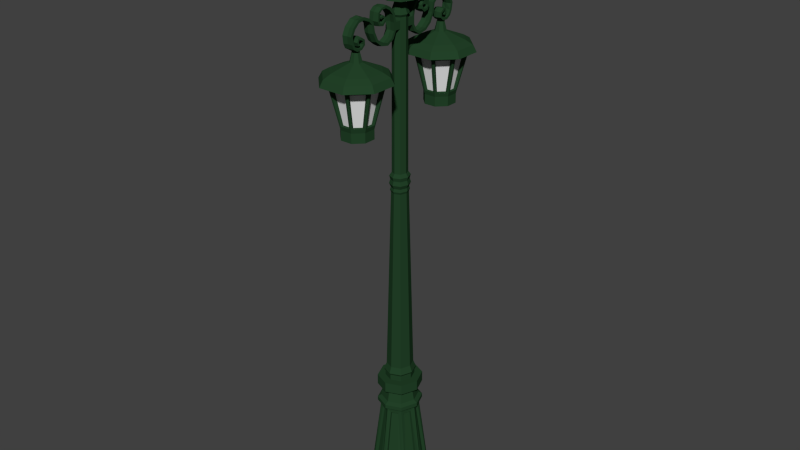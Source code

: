 # Source: Streetlight_Triple.blend  (saved by Blender 2.76.0; exported with 4.5.12 LTS)
import bpy
from mathutils import Matrix  # noqa: F401  (used for matrix-valued properties, if any)

bpy.ops.wm.read_factory_settings(use_empty=True)
scene = bpy.context.scene
scene.name = 'Scene'

# ---- collections
col_collection_1 = bpy.data.collections.new('Collection 1'); scene.collection.children.link(col_collection_1)

# ---- materials (node trees are filled in below, after node groups)
mat_green_001 = bpy.data.materials.new('Green.001')
mat_green_001.alpha_threshold = 0.0
mat_green_001.diffuse_color = (0.01676, 0.05497, 0.02159, 1.0)
mat_green_001.roughness = 0.5
mat_glass_001 = bpy.data.materials.new('Glass.001')
mat_glass_001.alpha_threshold = 0.0
mat_glass_001.roughness = 0.5
mat_light_001 = bpy.data.materials.new('Light.001')
mat_light_001.alpha_threshold = 0.0
mat_light_001.diffuse_color = (0.8, 0.5492, 0.02022, 1.0)
mat_light_001.roughness = 0.5

# ---- material node trees

# ---- world
world_world = bpy.data.worlds.new('World'); scene.world = world_world
world_world.color = (0.05088, 0.05088, 0.05088)
world_world.use_sun_shadow = False
world_world.sun_shadow_jitter_overblur = 0.0
world_world.cycles.sampling_method = 'MANUAL'
world_world.cycles.sample_map_resolution = 256

# ---- meshes
me_cylinder_004 = bpy.data.meshes.new('Cylinder.004')
me_cylinder_004.from_pydata([(0.03769, -0.0391, 0.01808), (0.02345, -0.02485, 0.1887), (-4.594e-09, -0.05471, 0.01808), (-3.076e-09, -0.03456, 0.1887), (-0.03769, -0.0391, 0.01808), (-0.02345, -0.02485, 0.1887), (0.03769, -0.0391, -1.418e-05), (-4.594e-09, -0.05471, -1.418e-05), (-0.03769, -0.0391, -1.418e-05), (0.04657, -0.04797, 0.01771), (-5.091e-09, -0.06726, 0.01771), (-0.04657, -0.04797, 0.01771), (0.04657, -0.04797, 0.0003602), (-5.091e-09, -0.06726, 0.0003602), (-0.04657, -0.04797, 0.0003602), (0.03623, -0.03764, 0.04051), (-4.429e-09, -0.05265, 0.04051), (-0.03623, -0.03764, 0.04051), (0.03565, -0.03705, 0.05321), (-4.362e-09, -0.05182, 0.05321), (-0.03565, -0.03705, 0.05321), (0.03751, -0.03891, 0.04686), (-4.487e-09, -0.05445, 0.04686), (-0.03751, -0.03891, 0.04686), (0.02778, -0.02919, 0.1928), (-3.461e-09, -0.04069, 0.1928), (-0.02778, -0.02919, 0.1928), (0.02778, -0.02919, 0.2), (-3.461e-09, -0.04069, 0.2), (-0.02778, -0.02919, 0.2), (0.02297, -0.02437, 0.2041), (-3.033e-09, -0.03388, 0.2041), (-0.02297, -0.02437, 0.2041), (0.01913, -0.02054, 0.2287), (-2.858e-09, -0.02846, 0.2287), (-0.01913, -0.02054, 0.2287), (0.02766, -0.02906, 0.2287), (-3.69e-09, -0.04052, 0.2287), (-0.02766, -0.02906, 0.2287), (0.02766, -0.02906, 0.2474), (-3.69e-09, -0.04052, 0.2474), (-0.02766, -0.02906, 0.2474), (0.01765, -0.01905, 0.2474), (-2.549e-09, -0.02636, 0.2474), (-0.01765, -0.01905, 0.2474), (0.01765, -0.01905, 0.2577), (-2.549e-09, -0.02636, 0.2577), (-0.01765, -0.01905, 0.2577), (0.01936, -0.02076, 0.2614), (-2.7e-09, -0.02878, 0.2614), (-0.01936, -0.02076, 0.2614), (0.01616, -0.01757, 0.2728), (-2.391e-09, -0.02426, 0.2728), (-0.01616, -0.01757, 0.2728), (0.009882, -0.01129, 0.6081), (-9.15e-08, -0.01538, 0.6081), (-0.009882, -0.01129, 0.6081), (0.0253, -0.01924, 0.1815), (0.0305, -0.00668, 0.1815), (0.04817, -0.007799, 0.05795), (0.03858, -0.03094, 0.05795), (-0.0305, -0.00668, 0.1815), (-0.0253, -0.01924, 0.1815), (-0.03858, -0.03094, 0.05795), (-0.04817, -0.007799, 0.05795), (-0.01783, -0.0267, 0.1815), (-0.005276, -0.0319, 0.1815), (-0.006395, -0.04958, 0.05795), (-0.02954, -0.03999, 0.05795), (0.005276, -0.0319, 0.1815), (0.01783, -0.0267, 0.1815), (0.02954, -0.03999, 0.05795), (0.006395, -0.04958, 0.05795), (0.02222, -0.01707, 0.1806), (0.02679, -0.006039, 0.1806), (0.04232, -0.007022, 0.05901), (0.0339, -0.02736, 0.05901), (-0.02679, -0.006039, 0.1806), (-0.02222, -0.01707, 0.1806), (-0.0339, -0.02736, 0.05901), (-0.04232, -0.007022, 0.05901), (-0.01567, -0.02363, 0.1806), (-0.004635, -0.0282, 0.1806), (-0.005618, -0.04373, 0.05901), (-0.02595, -0.0353, 0.05901), (0.004635, -0.0282, 0.1806), (0.01567, -0.02363, 0.1806), (0.02595, -0.0353, 0.05901), (0.005618, -0.04373, 0.05901), (0.01109, -0.01249, 0.6121), (-9.149e-08, -0.01709, 0.6121), (-0.01109, -0.01249, 0.6121), (0.01006, -0.01147, 0.6173), (-9.148e-08, -0.01564, 0.6173), (-0.01006, -0.01147, 0.6173), (0.01215, -0.01356, 0.6239), (-9.14e-08, -0.01859, 0.6239), (-0.01215, -0.01356, 0.6239), (0.01067, -0.01208, 0.6311), (-9.139e-08, -0.0165, 0.6311), (-0.01067, -0.01208, 0.6311), (0.01198, -0.01339, 0.6376), (-9.14e-08, -0.01835, 0.6376), (-0.01198, -0.01339, 0.6376), (0.008991, -0.0104, 0.6435), (-9.133e-08, -0.01412, 0.6435), (-0.008992, -0.0104, 0.6435), (0.008236, -0.00964, 0.9043), (1.769e-07, -0.01305, 0.9043), (-0.008236, -0.00964, 0.9043), (0.01007, -0.01147, 0.9084), (1.768e-07, -0.01564, 0.9084), (-0.01007, -0.01147, 0.9084), (0.005823, -0.007227, 0.9325), (2.068e-07, -0.009638, 0.9325), (-0.005822, -0.007227, 0.9325), (0.01961, -0.02102, 0.9325), (2.064e-07, -0.02914, 0.9325), (-0.01961, -0.02102, 0.9325), (0.01961, -0.02102, 0.9492), (2.064e-07, -0.02914, 0.9492), (-0.01961, -0.02102, 0.9492), (-0.03359, -0.035, 1.024), (1.465e-07, -0.04891, 1.024), (0.03359, -0.035, 1.024), (-0.03009, -0.03149, 1.041), (1.466e-07, -0.04396, 1.041), (0.03009, -0.03149, 1.041), (-0.007298, -0.008703, 1.053), (1.464e-07, -0.01173, 1.053), (0.007299, -0.008703, 1.053), (-0.004658, -0.006063, 1.069), (1.765e-07, -0.007992, 1.069), (0.004659, -0.006063, 1.069), (-0.008978, -0.01038, 1.071), (1.765e-07, -0.0141, 1.071), (0.008978, -0.01038, 1.071), (-0.04293, -0.04433, 1.022), (1.463e-07, -0.06212, 1.022), (0.04293, -0.04433, 1.022), (-0.03845, -0.03986, 1.034), (1.465e-07, -0.05579, 1.034), (0.03845, -0.03986, 1.034), (0.02211, -0.01975, 0.9567), (0.02861, -0.003178, 0.9567), (0.04443, -0.003178, 1.016), (0.0333, -0.03094, 1.016), (0.00266, -0.03002, 0.9567), (0.01835, -0.02352, 0.9567), (0.00266, -0.04583, 1.016), (0.02953, -0.0347, 1.016), (-0.01835, -0.02352, 0.9567), (-0.00266, -0.03002, 0.9567), (-0.00266, -0.04583, 1.016), (-0.02953, -0.0347, 1.016), (-0.02861, -0.003178, 0.9567), (-0.02211, -0.01975, 0.9567), (-0.04443, -0.003178, 1.016), (-0.0333, -0.03094, 1.016), (0.0185, -0.01676, 0.9574), (0.02394, -0.003178, 0.9574), (0.03717, -0.003178, 1.015), (0.02786, -0.02612, 1.015), (0.002226, -0.02534, 0.9574), (0.01535, -0.01991, 0.9574), (0.002226, -0.03858, 1.015), (0.02471, -0.02926, 1.015), (-0.01535, -0.01991, 0.9574), (-0.002226, -0.02534, 0.9574), (-0.002226, -0.03858, 1.015), (-0.02471, -0.02926, 1.015), (-0.02394, -0.003178, 0.9574), (-0.0185, -0.01676, 0.9574), (-0.03717, -0.003178, 1.015), (-0.02786, -0.02612, 1.015), (-0.005899, -0.007303, 0.925), (0.005899, -0.007303, 0.925), (1.977e-07, -0.009746, 0.925), (-0.01048, -0.01188, 1.024), (1.474e-07, -0.01622, 1.024), (0.01048, -0.01188, 1.024), (-0.01048, -0.01188, 1.018), (1.176e-07, -0.01622, 1.018), (0.01048, -0.01188, 1.018), (-0.004446, -0.005851, 1.018), (1.176e-07, -0.007692, 1.018), (0.004447, -0.005851, 1.018), (-0.004446, -0.005851, 1.014), (1.474e-07, -0.007692, 1.014), (0.004447, -0.005851, 1.014), (-0.007643, -0.009047, 1.012), (1.475e-07, -0.01221, 1.012), (0.007643, -0.009047, 1.012), (-0.009951, -0.01136, 1.006), (1.475e-07, -0.01548, 1.006), (0.009951, -0.01136, 1.006), (-0.011, -0.0124, 0.9979), (1.475e-07, -0.01696, 0.9979), (0.011, -0.0124, 0.9979), (-0.01024, -0.01164, 0.9915), (1.475e-07, -0.01588, 0.9915), (0.01024, -0.01164, 0.9915), (-0.007285, -0.008689, 0.986), (1.475e-07, -0.01171, 0.986), (0.007285, -0.008689, 0.986), (1.474e-07, -0.006357, 0.983), (0.007605, -0.1049, 0.7359), (0.00761, -0.09861, 0.7359), (0.003145, -0.1094, 0.7359), (-0.003158, -0.1094, 0.7359), (-0.00761, -0.1049, 0.7359), (-0.007605, -0.0986, 0.7359), (-0.003145, -0.09415, 0.7359), (0.003157, -0.09415, 0.7359), (0.02562, -0.1124, 0.7359), (0.02563, -0.09116, 0.7359), (0.01059, -0.1274, 0.7359), (-0.01064, -0.1274, 0.7359), (-0.02563, -0.1124, 0.7359), (-0.02562, -0.09112, 0.7359), (-0.01059, -0.07612, 0.7359), (0.01063, -0.07614, 0.7359), (0.02562, -0.1124, 0.7527), (0.02563, -0.09116, 0.7527), (0.01059, -0.1274, 0.7527), (-0.01064, -0.1274, 0.7527), (-0.02563, -0.1124, 0.7527), (-0.02562, -0.09112, 0.7527), (-0.01059, -0.07612, 0.7527), (0.01063, -0.07614, 0.7527), (0.01822, -0.05788, 0.827), (-0.01815, -0.05785, 0.827), (-0.04388, -0.08354, 0.827), (-0.04391, -0.1199, 0.827), (-0.01822, -0.1456, 0.827), (0.01814, -0.1457, 0.827), (0.04391, -0.08361, 0.827), (0.04388, -0.12, 0.827), (0.03933, -0.0855, 0.8439), (0.01632, -0.06246, 0.8439), (-0.01625, -0.06243, 0.8439), (-0.0393, -0.08544, 0.8439), (-0.03933, -0.118, 0.8439), (-0.01632, -0.1411, 0.8439), (0.01625, -0.1411, 0.8439), (0.0393, -0.1181, 0.8439), (0.009539, -0.09781, 0.8567), (0.003957, -0.09222, 0.8567), (-0.003943, -0.09222, 0.8567), (-0.009533, -0.0978, 0.8567), (-0.009539, -0.1057, 0.8567), (-0.003958, -0.1113, 0.8567), (0.003942, -0.1113, 0.8567), (0.009533, -0.1057, 0.8567), (0.006089, -0.09924, 0.8721), (0.002526, -0.09567, 0.8721), (-0.002517, -0.09567, 0.8721), (-0.006085, -0.09923, 0.8721), (-0.006089, -0.1043, 0.8721), (-0.002526, -0.1078, 0.8721), (0.002516, -0.1078, 0.8721), (0.006084, -0.1043, 0.8721), (0.05611, -0.07857, 0.8257), (0.02328, -0.04568, 0.8257), (-0.02319, -0.04565, 0.8257), (-0.05607, -0.07848, 0.8257), (-0.05611, -0.1249, 0.8257), (-0.02328, -0.1578, 0.8257), (0.02319, -0.1579, 0.8257), (0.05607, -0.125, 0.8257), (0.05026, -0.08099, 0.8371), (0.02085, -0.05153, 0.8371), (-0.02077, -0.0515, 0.8371), (-0.05023, -0.08091, 0.8371), (-0.05026, -0.1225, 0.8371), (-0.02085, -0.152, 0.8371), (0.02077, -0.152, 0.8371), (0.05022, -0.1226, 0.8371), (-0.008514, -0.1292, 0.7601), (0.008469, -0.1292, 0.7601), (0.01451, -0.1438, 0.8196), (-0.01458, -0.1438, 0.8196), (0.01339, -0.1272, 0.7601), (0.02541, -0.1152, 0.7601), (0.01943, -0.1418, 0.8196), (0.04001, -0.1212, 0.8196), (-0.02543, -0.1151, 0.7601), (-0.01343, -0.1272, 0.7601), (-0.04004, -0.1212, 0.8196), (-0.01949, -0.1418, 0.8196), (-0.02745, -0.09324, 0.7601), (-0.02746, -0.1102, 0.7601), (-0.04208, -0.1163, 0.8196), (-0.04205, -0.08718, 0.8196), (-0.01339, -0.07633, 0.7601), (-0.02541, -0.08833, 0.7601), (-0.01943, -0.06171, 0.8196), (-0.04001, -0.08226, 0.8196), (0.008513, -0.07431, 0.7601), (-0.00847, -0.0743, 0.7601), (0.01458, -0.0597, 0.8196), (-0.01451, -0.05968, 0.8196), (0.02543, -0.08837, 0.7601), (0.01343, -0.07635, 0.7601), (0.04004, -0.08233, 0.8196), (0.01949, -0.06174, 0.8196), (0.02745, -0.1103, 0.7601), (0.02746, -0.09329, 0.7601), (0.04208, -0.08725, 0.8196), (0.04205, -0.1163, 0.8196), (-0.007124, -0.1247, 0.7608), (0.007086, -0.1247, 0.7608), (0.01214, -0.137, 0.8188), (-0.0122, -0.1369, 0.8188), (0.0112, -0.123, 0.7608), (0.02126, -0.113, 0.7608), (0.01625, -0.1353, 0.8188), (0.03348, -0.1181, 0.8188), (-0.02128, -0.113, 0.7608), (-0.01124, -0.123, 0.7608), (-0.03351, -0.118, 0.8188), (-0.01631, -0.1352, 0.8188), (-0.02296, -0.09463, 0.7608), (-0.02298, -0.1088, 0.7608), (-0.03521, -0.1139, 0.8188), (-0.03519, -0.08956, 0.8188), (-0.0112, -0.08048, 0.7608), (-0.02126, -0.09052, 0.7608), (-0.01626, -0.06825, 0.8188), (-0.03348, -0.08545, 0.8188), (0.007123, -0.07879, 0.7608), (-0.007087, -0.07878, 0.7608), (0.0122, -0.06657, 0.8188), (-0.01214, -0.06655, 0.8188), (0.02127, -0.09056, 0.7608), (0.01123, -0.0805, 0.7608), (0.0335, -0.0855, 0.8188), (0.01631, -0.06828, 0.8188), (0.02296, -0.1089, 0.7608), (0.02297, -0.09467, 0.7608), (0.0352, -0.08962, 0.8188), (0.03519, -0.114, 0.8188), (0.0137, -0.0961, 0.827), (0.005682, -0.08807, 0.827), (-0.005661, -0.08806, 0.827), (-0.01369, -0.09607, 0.827), (-0.0137, -0.1074, 0.827), (-0.005683, -0.1154, 0.827), (0.00566, -0.1155, 0.827), (0.01369, -0.1074, 0.827), (0.0137, -0.0961, 0.8219), (0.005682, -0.08807, 0.8219), (-0.005661, -0.08806, 0.8219), (-0.01369, -0.09607, 0.8219), (-0.0137, -0.1074, 0.8219), (-0.005683, -0.1154, 0.8219), (0.00566, -0.1155, 0.8219), (0.01369, -0.1074, 0.8219), (0.005811, -0.09935, 0.8219), (0.002411, -0.09595, 0.8219), (-0.002402, -0.09594, 0.8219), (-0.005808, -0.09935, 0.8219), (-0.005812, -0.1042, 0.8219), (-0.002411, -0.1076, 0.8219), (0.002401, -0.1076, 0.8219), (0.005807, -0.1042, 0.8219), (0.005811, -0.09935, 0.8179), (0.002411, -0.09595, 0.8179), (-0.002402, -0.09594, 0.8179), (-0.005808, -0.09935, 0.8179), (-0.005812, -0.1042, 0.8179), (-0.002411, -0.1076, 0.8179), (0.002401, -0.1076, 0.8179), (0.005807, -0.1042, 0.8179), (0.009989, -0.09763, 0.815), (0.004144, -0.09177, 0.815), (-0.004129, -0.09177, 0.815), (-0.009983, -0.09761, 0.815), (-0.00999, -0.1059, 0.815), (-0.004145, -0.1117, 0.815), (0.004128, -0.1117, 0.815), (0.009982, -0.1059, 0.815), (0.01301, -0.09638, 0.809), (0.005396, -0.08876, 0.809), (-0.005375, -0.08875, 0.809), (-0.013, -0.09636, 0.809), (-0.01301, -0.1071, 0.809), (-0.005396, -0.1148, 0.809), (0.005375, -0.1148, 0.809), (0.013, -0.1072, 0.809), (0.01437, -0.09582, 0.8013), (0.005963, -0.08739, 0.8013), (-0.005941, -0.08738, 0.8013), (-0.01436, -0.09579, 0.8013), (-0.01437, -0.1077, 0.8013), (-0.005964, -0.1161, 0.8013), (0.00594, -0.1161, 0.8013), (0.01436, -0.1077, 0.8013), (0.01338, -0.09623, 0.795), (0.00555, -0.08839, 0.795), (-0.00553, -0.08838, 0.795), (-0.01337, -0.09621, 0.795), (-0.01338, -0.1073, 0.795), (-0.005551, -0.1151, 0.795), (0.005529, -0.1151, 0.795), (0.01337, -0.1073, 0.795), (0.009521, -0.09782, 0.7894), (0.00395, -0.09224, 0.7894), (-0.003935, -0.09224, 0.7894), (-0.009515, -0.09781, 0.7894), (-0.009522, -0.1057, 0.7894), (-0.00395, -0.1113, 0.7894), (0.003935, -0.1113, 0.7894), (0.009515, -0.1057, 0.7894), (0.004577, -0.09986, 0.7865), (0.001899, -0.09718, 0.7865), (-0.001892, -0.09718, 0.7865), (-0.004575, -0.09986, 0.7865), (-0.004578, -0.1036, 0.7865), (-0.001899, -0.1063, 0.7865), (0.001891, -0.1063, 0.7865), (0.004574, -0.1037, 0.7865), (1.234e-07, -0.01326, 0.8996), (-0.008387, -0.009791, 0.8996), (0.008387, -0.009791, 0.8996), (-0.008425, -0.009829, 0.8864), (0.008425, -0.009829, 0.8864), (1.098e-07, -0.01332, 0.8864), (1.098e-07, -0.0182, 0.8864), (1.234e-07, -0.01814, 0.8996), (0.008387, -0.01948, 0.8996), (-0.008387, -0.01948, 0.8996), (-0.008425, -0.01952, 0.8864), (0.008425, -0.01952, 0.8864), (1.098e-07, -0.02282, 0.8864), (1.234e-07, -0.02276, 0.8996), (0.008387, -0.02409, 0.8996), (-0.008387, -0.02409, 0.8996), (-0.008425, -0.02413, 0.8864), (0.008425, -0.02413, 0.8864), (0.008387, -0.02246, 0.9144), (1.234e-07, -0.02128, 0.915), (-0.008387, -0.02246, 0.9144), (0.008387, -0.02658, 0.9123), (1.234e-07, -0.02539, 0.913), (-0.008387, -0.02658, 0.9123), (0.008387, -0.03178, 0.9253), (1.234e-07, -0.03112, 0.9265), (-0.008387, -0.03178, 0.9253), (0.008387, -0.0341, 0.9213), (1.234e-07, -0.03344, 0.9225), (-0.008387, -0.0341, 0.9213), (0.00847, -0.04257, 0.9298), (8.381e-05, -0.0425, 0.9309), (-0.008303, -0.04257, 0.9298), (0.00847, -0.04281, 0.9259), (8.381e-05, -0.04275, 0.927), (-0.008303, -0.04281, 0.9259), (0.008307, -0.05957, 0.9228), (-8.002e-05, -0.06052, 0.9233), (-0.008467, -0.05957, 0.9228), (0.008307, -0.05625, 0.9208), (-8.002e-05, -0.05721, 0.9213), (-0.008467, -0.05625, 0.9208), (0.008387, -0.06152, 0.9094), (1.234e-07, -0.06263, 0.9095), (-0.008387, -0.06152, 0.9094), (0.008387, -0.05766, 0.9092), (1.234e-07, -0.05878, 0.9093), (-0.008387, -0.05766, 0.9092), (0.008387, -0.05723, 0.9017), (1.234e-07, -0.05798, 0.9008), (-0.008387, -0.05723, 0.9017), (0.008387, -0.05464, 0.9045), (1.234e-07, -0.05539, 0.9037), (-0.008387, -0.05464, 0.9045), (0.008387, -0.04888, 0.9001), (1.234e-07, -0.04857, 0.8991), (-0.008387, -0.04888, 0.9001), (0.008387, -0.04992, 0.9039), (1.234e-07, -0.04961, 0.9028), (-0.008387, -0.04992, 0.9039), (0.008387, -0.0428, 0.906), (1.234e-07, -0.04181, 0.9055), (-0.008387, -0.0428, 0.906), (0.008387, -0.04621, 0.9078), (1.234e-07, -0.04523, 0.9073), (-0.008387, -0.04621, 0.9078), (0.007583, -0.04229, 0.9122), (1.234e-07, -0.04143, 0.9127), (-0.007583, -0.04229, 0.9122), (0.007583, -0.04529, 0.9104), (1.234e-07, -0.04443, 0.9109), (-0.007583, -0.04529, 0.9104), (0.007583, -0.04717, 0.9159), (1.234e-07, -0.04684, 0.9168), (-0.007583, -0.04717, 0.9159), (0.007583, -0.04833, 0.9126), (1.234e-07, -0.048, 0.9135), (-0.007583, -0.04833, 0.9126), (0.007583, -0.05359, 0.9143), (1.234e-07, -0.05391, 0.9153), (-0.007583, -0.05359, 0.9143), (0.007583, -0.0525, 0.911), (1.234e-07, -0.05282, 0.912), (-0.007583, -0.0525, 0.911), (0.008425, -0.0255, 0.8746), (0.008425, -0.02969, 0.8765), (1.098e-07, -0.0243, 0.874), (-0.008425, -0.0255, 0.8746), (1.098e-07, -0.02849, 0.876), (-0.008425, -0.02969, 0.8765), (0.008425, -0.03807, 0.8671), (0.008425, -0.0392, 0.8716), (1.098e-07, -0.03775, 0.8659), (-0.008425, -0.03807, 0.8671), (1.098e-07, -0.03888, 0.8703), (-0.008425, -0.0392, 0.8716), (0.008425, -0.05325, 0.87), (0.008425, -0.05156, 0.8743), (1.098e-07, -0.05373, 0.8688), (-0.008425, -0.05325, 0.87), (1.098e-07, -0.05204, 0.8731), (-0.008425, -0.05156, 0.8743), (0.008425, -0.06488, 0.8791), (0.008425, -0.06137, 0.8821), (1.098e-07, -0.06588, 0.8782), (-0.008425, -0.06488, 0.8791), (1.098e-07, -0.06237, 0.8812), (-0.008425, -0.06137, 0.8821), (0.008425, -0.07216, 0.8935), (0.008425, -0.06792, 0.8954), (1.098e-07, -0.07336, 0.893), (-0.008425, -0.07216, 0.8935), (1.098e-07, -0.06913, 0.8948), (-0.008425, -0.06792, 0.8954), (0.008425, -0.07446, 0.9082), (0.008425, -0.07087, 0.9111), (1.098e-07, -0.07548, 0.9073), (-0.008425, -0.07446, 0.9082), (1.098e-07, -0.07189, 0.9102), (-0.008425, -0.07087, 0.9111), (0.008425, -0.07974, 0.9137), (0.008425, -0.07794, 0.9179), (1.098e-07, -0.08024, 0.9124), (-0.008425, -0.07974, 0.9137), (1.098e-07, -0.07845, 0.9167), (-0.008425, -0.07794, 0.9179), (0.008425, -0.09246, 0.919), (0.008425, -0.09067, 0.9233), (1.098e-07, -0.09297, 0.9178), (-0.008425, -0.09246, 0.919), (1.098e-07, -0.09117, 0.9221), (-0.008425, -0.09067, 0.9233), (0.008425, -0.1029, 0.917), (0.008425, -0.1038, 0.9216), (1.098e-07, -0.1026, 0.9158), (-0.008425, -0.1029, 0.917), (1.098e-07, -0.1035, 0.9203), (-0.008425, -0.1038, 0.9216), (0.008425, -0.1113, 0.9093), (0.008425, -0.1149, 0.9122), (1.098e-07, -0.1103, 0.9085), (-0.008425, -0.1113, 0.9093), (1.098e-07, -0.1139, 0.9114), (-0.008425, -0.1149, 0.9122), (0.008425, -0.1166, 0.8988), (0.008425, -0.121, 0.9), (1.098e-07, -0.1153, 0.8985), (-0.008425, -0.1166, 0.8988), (1.098e-07, -0.1198, 0.8997), (-0.008425, -0.121, 0.9), (0.008406, -0.1149, 0.8891), (0.008406, -0.1188, 0.8876), (1.166e-07, -0.1149, 0.8894), (-0.008406, -0.1149, 0.8891), (1.166e-07, -0.1188, 0.8879), (-0.008617, -0.1191, 0.8865), (0.008387, -0.1074, 0.8748), (1.234e-07, -0.1078, 0.8738), (-0.008387, -0.1074, 0.8748), (0.008387, -0.1061, 0.8785), (1.234e-07, -0.1065, 0.8774), (-0.008387, -0.1061, 0.8785), (0.008387, -0.09727, 0.8753), (1.234e-07, -0.09709, 0.8742), (-0.008387, -0.09727, 0.8753), (0.008387, -0.09784, 0.8791), (1.234e-07, -0.09767, 0.878), (-0.008387, -0.09784, 0.8791), (0.008387, -0.09054, 0.8811), (1.234e-07, -0.08958, 0.8805), (-0.008387, -0.09054, 0.8811), (0.008387, -0.09386, 0.883), (1.234e-07, -0.0929, 0.8825), (-0.008387, -0.09386, 0.883), (0.008387, -0.09074, 0.8895), (1.234e-07, -0.08975, 0.8901), (-0.008387, -0.09074, 0.8895), (0.008387, -0.09417, 0.8878), (1.234e-07, -0.09318, 0.8883), (-0.008387, -0.09417, 0.8878), (0.008387, -0.09768, 0.8943), (1.234e-07, -0.09737, 0.8954), (-0.008387, -0.09768, 0.8943), (0.008387, -0.09875, 0.8906), (1.234e-07, -0.09845, 0.8917), (-0.008387, -0.09875, 0.8906), (0.007583, -0.1038, 0.8936), (1.234e-07, -0.1045, 0.8943), (-0.007583, -0.1038, 0.8936), (0.007583, -0.1015, 0.891), (1.234e-07, -0.1022, 0.8917), (-0.007583, -0.1015, 0.891), (0.007583, -0.1065, 0.888), (1.234e-07, -0.1075, 0.8882), (-0.007583, -0.1065, 0.888), (0.007583, -0.103, 0.8876), (1.234e-07, -0.104, 0.8877), (-0.007583, -0.103, 0.8876), (0.007583, -0.1037, 0.8821), (1.234e-07, -0.1045, 0.8815), (-0.007583, -0.1037, 0.8821), (0.007583, -0.1006, 0.8838), (1.234e-07, -0.1015, 0.8833), (-0.007583, -0.1006, 0.8838), (5.633e-05, -0.09924, 0.8721), (0.000109, -0.1043, 0.8721), (0.008244, -0.05226, 0.9284), (0.008244, -0.05072, 0.9255), (-0.0001427, -0.05117, 0.9263), (-0.0001427, -0.0527, 0.9292), (-0.008529, -0.05072, 0.9255), (-0.008529, -0.05226, 0.9284), (0.008293, -0.1153, 0.8799), (0.008326, -0.1121, 0.8827), (-7.06e-05, -0.1123, 0.8824), (-0.008467, -0.1121, 0.8827), (-0.008605, -0.1155, 0.8793), (-0.0001029, -0.1155, 0.8795), (0.005002, -0.1054, 0.8748), (1.235e-07, -0.1056, 0.8742), (-0.005002, -0.1054, 0.8748), (0.005002, -0.09932, 0.8751), (1.235e-07, -0.09922, 0.8744), (-0.005002, -0.09932, 0.8751), (0.0533, 0.0, 0.01808), (0.03316, 0.0, 0.1887), (0.03769, 0.0391, 0.01808), (0.02345, 0.02485, 0.1887), (-4.594e-09, 0.05471, 0.01808), (-3.076e-09, 0.03456, 0.1887), (-0.03769, 0.0391, 0.01808), (-0.02345, 0.02485, 0.1887), (-0.0533, 0.0, 0.01808), (-0.03316, 0.0, 0.1887), (0.0533, 0.0, -1.418e-05), (0.03769, 0.0391, -1.418e-05), (-4.594e-09, 0.05471, -1.418e-05), (-0.03769, 0.0391, -1.418e-05), (-0.0533, 0.0, -1.418e-05), (0.06586, 0.0, 0.01771), (0.04657, 0.04797, 0.01771), (-5.091e-09, 0.06726, 0.01771), (-0.04657, 0.04797, 0.01771), (-0.06586, 0.0, 0.01771), (0.06586, 0.0, 0.0003602), (0.04657, 0.04797, 0.0003602), (-5.091e-09, 0.06726, 0.0003602), (-0.04657, 0.04797, 0.0003602), (-0.06586, 0.0, 0.0003602), (0.05124, 0.0, 0.04051), (0.03623, 0.03764, 0.04051), (-4.429e-09, 0.05265, 0.04051), (-0.03623, 0.03764, 0.04051), (-0.05124, 0.0, 0.04051), (0.05041, 0.0, 0.05321), (0.03565, 0.03705, 0.05321), (-4.362e-09, 0.05182, 0.05321), (-0.03565, 0.03705, 0.05321), (-0.05041, 0.0, 0.05321), (0.05305, 0.0, 0.04686), (0.03751, 0.03891, 0.04686), (-4.487e-09, 0.05445, 0.04686), (-0.03751, 0.03891, 0.04686), (-0.05305, 0.0, 0.04686), (0.03929, 0.0, 0.1928), (0.02778, 0.02919, 0.1928), (-3.461e-09, 0.04069, 0.1928), (-0.02778, 0.02919, 0.1928), (-0.03929, 0.0, 0.1928), (0.03929, 0.0, 0.2), (0.02778, 0.02919, 0.2), (-3.461e-09, 0.04069, 0.2), (-0.02778, 0.02919, 0.2), (-0.03929, 0.0, 0.2), (0.03248, 0.0, 0.2041), (0.02297, 0.02437, 0.2041), (-3.033e-09, 0.03388, 0.2041), (-0.02297, 0.02437, 0.2041), (-0.03248, 0.0, 0.2041), (0.02706, 0.0, 0.2287), (0.01913, 0.02054, 0.2287), (-2.858e-09, 0.02846, 0.2287), (-0.01913, 0.02054, 0.2287), (-0.02706, 0.0, 0.2287), (0.03911, 0.0, 0.2287), (0.02766, 0.02906, 0.2287), (-3.69e-09, 0.04052, 0.2287), (-0.02766, 0.02906, 0.2287), (-0.03911, 0.0, 0.2287), (0.03911, 0.0, 0.2474), (0.02766, 0.02906, 0.2474), (-3.69e-09, 0.04052, 0.2474), (-0.02766, 0.02906, 0.2474), (-0.03911, 0.0, 0.2474), (0.02496, 0.0, 0.2474), (0.01765, 0.01905, 0.2474), (-2.549e-09, 0.02636, 0.2474), (-0.01765, 0.01905, 0.2474), (-0.02496, 0.0, 0.2474), (0.02496, 0.0, 0.2577), (0.01765, 0.01905, 0.2577), (-2.549e-09, 0.02636, 0.2577), (-0.01765, 0.01905, 0.2577), (-0.02496, 0.0, 0.2577), (0.02737, 0.0, 0.2614), (0.01936, 0.02076, 0.2614), (-2.7e-09, 0.02878, 0.2614), (-0.01936, 0.02076, 0.2614), (-0.02737, 0.0, 0.2614), (0.02286, 0.0, 0.2728), (0.01616, 0.01757, 0.2728), (-2.391e-09, 0.02426, 0.2728), (-0.01616, 0.01757, 0.2728), (-0.02286, 0.0, 0.2728), (0.01398, 0.0, 0.6081), (0.009882, 0.01129, 0.6081), (-9.15e-08, 0.01538, 0.6081), (-0.009882, 0.01129, 0.6081), (-0.01398, 0.0, 0.6081), (0.0253, 0.01924, 0.1815), (0.0305, 0.00668, 0.1815), (0.04817, 0.007799, 0.05795), (0.03858, 0.03094, 0.05795), (-0.0305, 0.00668, 0.1815), (-0.0253, 0.01924, 0.1815), (-0.03858, 0.03094, 0.05795), (-0.04817, 0.007799, 0.05795), (-0.01783, 0.0267, 0.1815), (-0.005276, 0.0319, 0.1815), (-0.006395, 0.04958, 0.05795), (-0.02954, 0.03999, 0.05795), (0.005276, 0.0319, 0.1815), (0.01783, 0.0267, 0.1815), (0.02954, 0.03999, 0.05795), (0.006395, 0.04958, 0.05795), (0.02222, 0.01707, 0.1806), (0.02679, 0.006039, 0.1806), (0.04232, 0.007022, 0.05901), (0.0339, 0.02736, 0.05901), (-0.02679, 0.006039, 0.1806), (-0.02222, 0.01707, 0.1806), (-0.0339, 0.02736, 0.05901), (-0.04232, 0.007022, 0.05901), (-0.01567, 0.02363, 0.1806), (-0.004635, 0.0282, 0.1806), (-0.005618, 0.04373, 0.05901), (-0.02595, 0.0353, 0.05901), (0.004635, 0.0282, 0.1806), (0.01567, 0.02363, 0.1806), (0.02595, 0.0353, 0.05901), (0.005618, 0.04373, 0.05901), (0.01568, 0.0, 0.6121), (0.01109, 0.01249, 0.6121), (-9.149e-08, 0.01709, 0.6121), (-0.01109, 0.01249, 0.6121), (-0.01568, 0.0, 0.6121), (0.01423, 0.0, 0.6173), (0.01006, 0.01147, 0.6173), (-9.148e-08, 0.01564, 0.6173), (-0.01006, 0.01147, 0.6173), (-0.01423, 0.0, 0.6173), (0.01719, 0.0, 0.6239), (0.01215, 0.01356, 0.6239), (-9.14e-08, 0.01859, 0.6239), (-0.01215, 0.01356, 0.6239), (-0.01719, 0.0, 0.6239), (0.01509, 0.0, 0.6311), (0.01067, 0.01208, 0.6311), (-9.139e-08, 0.0165, 0.6311), (-0.01067, 0.01208, 0.6311), (-0.01509, 0.0, 0.6311), (0.01695, 0.0, 0.6376), (0.01198, 0.01339, 0.6376), (-9.14e-08, 0.01835, 0.6376), (-0.01198, 0.01339, 0.6376), (-0.01695, 0.0, 0.6376), (0.01272, 0.0, 0.6435), (0.008991, 0.0104, 0.6435), (-9.133e-08, 0.01412, 0.6435), (-0.008992, 0.0104, 0.6435), (-0.01272, 0.0, 0.6435), (0.01165, 0.0, 0.9043), (0.008236, 0.00964, 0.9043), (1.769e-07, 0.01305, 0.9043), (-0.008236, 0.00964, 0.9043), (-0.01165, 0.0, 0.9043), (0.01424, 0.0, 0.9084), (0.01007, 0.01147, 0.9084), (1.768e-07, 0.01564, 0.9084), (-0.01007, 0.01147, 0.9084), (-0.01424, 0.0, 0.9084), (0.008235, 0.0, 0.9325), (0.005823, 0.007227, 0.9325), (2.068e-07, 0.009638, 0.9325), (-0.005822, 0.007227, 0.9325), (-0.008234, 0.0, 0.9325), (0.02774, 0.0, 0.9325), (0.01961, 0.02102, 0.9325), (2.064e-07, 0.02914, 0.9325), (-0.01961, 0.02102, 0.9325), (-0.02774, 0.0, 0.9325), (0.02774, 0.0, 0.9492), (0.01961, 0.02102, 0.9492), (2.064e-07, 0.02914, 0.9492), (-0.01961, 0.02102, 0.9492), (-0.02774, 0.0, 0.9492), (-0.04751, 0.0, 1.024), (-0.03359, 0.035, 1.024), (1.465e-07, 0.04891, 1.024), (0.03359, 0.035, 1.024), (0.04751, 0.0, 1.024), (-0.04255, 0.0, 1.041), (-0.03009, 0.03149, 1.041), (1.466e-07, 0.04396, 1.041), (0.03009, 0.03149, 1.041), (0.04255, 0.0, 1.041), (-0.01032, 0.0, 1.053), (-0.007298, 0.008703, 1.053), (1.464e-07, 0.01173, 1.053), (0.007299, 0.008703, 1.053), (0.01032, 0.0, 1.053), (-0.006588, 0.0, 1.069), (-0.004658, 0.006063, 1.069), (1.765e-07, 0.007992, 1.069), (0.004659, 0.006063, 1.069), (0.006588, 0.0, 1.069), (-0.0127, 0.0, 1.071), (-0.008978, 0.01038, 1.071), (1.765e-07, 0.0141, 1.071), (0.008978, 0.01038, 1.071), (0.0127, 0.0, 1.071), (1.764e-07, 0.0, 1.09), (-0.06071, 0.0, 1.022), (-0.04293, 0.04433, 1.022), (1.463e-07, 0.06212, 1.022), (0.04293, 0.04433, 1.022), (0.06071, 0.0, 1.022), (-0.05438, 0.0, 1.034), (-0.03845, 0.03986, 1.034), (1.465e-07, 0.05579, 1.034), (0.03845, 0.03986, 1.034), (0.05438, 0.0, 1.034), (0.02211, 0.01975, 0.9567), (0.02861, 0.003178, 0.9567), (0.04443, 0.003178, 1.016), (0.0333, 0.03094, 1.016), (0.00266, 0.03002, 0.9567), (0.01835, 0.02352, 0.9567), (0.00266, 0.04583, 1.016), (0.02953, 0.0347, 1.016), (-0.01835, 0.02352, 0.9567), (-0.00266, 0.03002, 0.9567), (-0.00266, 0.04583, 1.016), (-0.02953, 0.0347, 1.016), (-0.02861, 0.003178, 0.9567), (-0.02211, 0.01975, 0.9567), (-0.04443, 0.003178, 1.016), (-0.0333, 0.03094, 1.016), (0.0185, 0.01676, 0.9574), (0.02394, 0.003178, 0.9574), (0.03717, 0.003178, 1.015), (0.02786, 0.02612, 1.015), (0.002226, 0.02534, 0.9574), (0.01535, 0.01991, 0.9574), (0.002226, 0.03858, 1.015), (0.02471, 0.02926, 1.015), (-0.01535, 0.01991, 0.9574), (-0.002226, 0.02534, 0.9574), (-0.002226, 0.03858, 1.015), (-0.02471, 0.02926, 1.015), (-0.02394, 0.003178, 0.9574), (-0.0185, 0.01676, 0.9574), (-0.03717, 0.003178, 1.015), (-0.02786, 0.02612, 1.015), (-0.005899, 0.007303, 0.925), (-0.008342, 0.0, 0.925), (0.005899, 0.007303, 0.925), (1.977e-07, 0.009746, 0.925), (0.008343, 0.0, 0.925), (-0.01482, 0.0, 1.024), (-0.01048, 0.01188, 1.024), (1.474e-07, 0.01622, 1.024), (0.01048, 0.01188, 1.024), (0.01482, 0.0, 1.024), (-0.01482, 0.0, 1.018), (-0.01048, 0.01188, 1.018), (1.176e-07, 0.01622, 1.018), (0.01048, 0.01188, 1.018), (0.01482, 0.0, 1.018), (-0.006288, 0.0, 1.018), (-0.004446, 0.005851, 1.018), (1.176e-07, 0.007692, 1.018), (0.004447, 0.005851, 1.018), (0.006288, 0.0, 1.018), (-0.006288, 0.0, 1.014), (-0.004446, 0.005851, 1.014), (1.474e-07, 0.007692, 1.014), (0.004447, 0.005851, 1.014), (0.006288, 0.0, 1.014), (-0.01081, 0.0, 1.012), (-0.007643, 0.009047, 1.012), (1.475e-07, 0.01221, 1.012), (0.007643, 0.009047, 1.012), (0.01081, 0.0, 1.012), (-0.01407, 0.0, 1.006), (-0.009951, 0.01136, 1.006), (1.475e-07, 0.01548, 1.006), (0.009951, 0.01136, 1.006), (0.01407, 0.0, 1.006), (-0.01555, 0.0, 0.9979), (-0.011, 0.0124, 0.9979), (1.475e-07, 0.01696, 0.9979), (0.011, 0.0124, 0.9979), (0.01555, 0.0, 0.9979), (-0.01448, 0.0, 0.9915), (-0.01024, 0.01164, 0.9915), (1.475e-07, 0.01588, 0.9915), (0.01024, 0.01164, 0.9915), (0.01448, 0.0, 0.9915), (-0.0103, 0.0, 0.986), (-0.007285, 0.008689, 0.986), (1.475e-07, 0.01171, 0.986), (0.007285, 0.008689, 0.986), (0.0103, 0.0, 0.986), (-0.004953, 0.0, 0.983), (-0.003502, 0.0, 0.983), (1.474e-07, 0.006357, 0.983), (0.003502, 0.0, 0.983), (0.004953, 0.0, 0.983), (0.007605, 0.1049, 0.7359), (0.00761, 0.09861, 0.7359), (0.003145, 0.1094, 0.7359), (-0.003158, 0.1094, 0.7359), (-0.00761, 0.1049, 0.7359), (-0.007605, 0.0986, 0.7359), (-0.003145, 0.09415, 0.7359), (0.003157, 0.09415, 0.7359), (0.02562, 0.1124, 0.7359), (0.02563, 0.09116, 0.7359), (0.01059, 0.1274, 0.7359), (-0.01064, 0.1274, 0.7359), (-0.02563, 0.1124, 0.7359), (-0.02562, 0.09112, 0.7359), (-0.01059, 0.07612, 0.7359), (0.01063, 0.07614, 0.7359), (0.02562, 0.1124, 0.7527), (0.02563, 0.09116, 0.7527), (0.01059, 0.1274, 0.7527), (-0.01064, 0.1274, 0.7527), (-0.02563, 0.1124, 0.7527), (-0.02562, 0.09112, 0.7527), (-0.01059, 0.07612, 0.7527), (0.01063, 0.07614, 0.7527), (0.01822, 0.05788, 0.827), (-0.01815, 0.05785, 0.827), (-0.04388, 0.08354, 0.827), (-0.04391, 0.1199, 0.827), (-0.01822, 0.1456, 0.827), (0.01814, 0.1457, 0.827), (0.04391, 0.08361, 0.827), (0.04388, 0.12, 0.827), (0.03933, 0.0855, 0.8439), (0.01632, 0.06246, 0.8439), (-0.01625, 0.06243, 0.8439), (-0.0393, 0.08544, 0.8439), (-0.03933, 0.118, 0.8439), (-0.01632, 0.1411, 0.8439), (0.01625, 0.1411, 0.8439), (0.0393, 0.1181, 0.8439), (0.009539, 0.09781, 0.8567), (0.003957, 0.09222, 0.8567), (-0.003943, 0.09222, 0.8567), (-0.009533, 0.0978, 0.8567), (-0.009539, 0.1057, 0.8567), (-0.003958, 0.1113, 0.8567), (0.003942, 0.1113, 0.8567), (0.009533, 0.1057, 0.8567), (0.006089, 0.09924, 0.8721), (0.002526, 0.09567, 0.8721), (-0.002517, 0.09567, 0.8721), (-0.006085, 0.09923, 0.8721), (-0.006089, 0.1043, 0.8721), (-0.002526, 0.1078, 0.8721), (0.002516, 0.1078, 0.8721), (0.006084, 0.1043, 0.8721), (0.05611, 0.07857, 0.8257), (0.02328, 0.04568, 0.8257), (-0.02319, 0.04565, 0.8257), (-0.05607, 0.07848, 0.8257), (-0.05611, 0.1249, 0.8257), (-0.02328, 0.1578, 0.8257), (0.02319, 0.1579, 0.8257), (0.05607, 0.125, 0.8257), (0.05026, 0.08099, 0.8371), (0.02085, 0.05153, 0.8371), (-0.02077, 0.0515, 0.8371), (-0.05023, 0.08091, 0.8371), (-0.05026, 0.1225, 0.8371), (-0.02085, 0.152, 0.8371), (0.02077, 0.152, 0.8371), (0.05022, 0.1226, 0.8371), (-0.008514, 0.1292, 0.7601), (0.008469, 0.1292, 0.7601), (0.01451, 0.1438, 0.8196), (-0.01458, 0.1438, 0.8196), (0.01339, 0.1272, 0.7601), (0.02541, 0.1152, 0.7601), (0.01943, 0.1418, 0.8196), (0.04001, 0.1212, 0.8196), (-0.02543, 0.1151, 0.7601), (-0.01343, 0.1272, 0.7601), (-0.04004, 0.1212, 0.8196), (-0.01949, 0.1418, 0.8196), (-0.02745, 0.09324, 0.7601), (-0.02746, 0.1102, 0.7601), (-0.04208, 0.1163, 0.8196), (-0.04205, 0.08718, 0.8196), (-0.01339, 0.07633, 0.7601), (-0.02541, 0.08833, 0.7601), (-0.01943, 0.06171, 0.8196), (-0.04001, 0.08226, 0.8196), (0.008513, 0.07431, 0.7601), (-0.00847, 0.0743, 0.7601), (0.01458, 0.0597, 0.8196), (-0.01451, 0.05968, 0.8196), (0.02543, 0.08837, 0.7601), (0.01343, 0.07635, 0.7601), (0.04004, 0.08233, 0.8196), (0.01949, 0.06174, 0.8196), (0.02745, 0.1103, 0.7601), (0.02746, 0.09329, 0.7601), (0.04208, 0.08725, 0.8196), (0.04205, 0.1163, 0.8196), (-0.007124, 0.1247, 0.7608), (0.007086, 0.1247, 0.7608), (0.01214, 0.137, 0.8188), (-0.0122, 0.1369, 0.8188), (0.0112, 0.123, 0.7608), (0.02126, 0.113, 0.7608), (0.01625, 0.1353, 0.8188), (0.03348, 0.1181, 0.8188), (-0.02128, 0.113, 0.7608), (-0.01124, 0.123, 0.7608), (-0.03351, 0.118, 0.8188), (-0.01631, 0.1352, 0.8188), (-0.02296, 0.09463, 0.7608), (-0.02298, 0.1088, 0.7608), (-0.03521, 0.1139, 0.8188), (-0.03519, 0.08956, 0.8188), (-0.0112, 0.08048, 0.7608), (-0.02126, 0.09052, 0.7608), (-0.01626, 0.06825, 0.8188), (-0.03348, 0.08545, 0.8188), (0.007123, 0.07879, 0.7608), (-0.007087, 0.07878, 0.7608), (0.0122, 0.06657, 0.8188), (-0.01214, 0.06655, 0.8188), (0.02127, 0.09056, 0.7608), (0.01123, 0.0805, 0.7608), (0.0335, 0.0855, 0.8188), (0.01631, 0.06828, 0.8188), (0.02296, 0.1089, 0.7608), (0.02297, 0.09467, 0.7608), (0.0352, 0.08962, 0.8188), (0.03519, 0.114, 0.8188), (0.0137, 0.0961, 0.827), (0.005682, 0.08807, 0.827), (-0.005661, 0.08806, 0.827), (-0.01369, 0.09607, 0.827), (-0.0137, 0.1074, 0.827), (-0.005683, 0.1154, 0.827), (0.00566, 0.1155, 0.827), (0.01369, 0.1074, 0.827), (0.0137, 0.0961, 0.8219), (0.005682, 0.08807, 0.8219), (-0.005661, 0.08806, 0.8219), (-0.01369, 0.09607, 0.8219), (-0.0137, 0.1074, 0.8219), (-0.005683, 0.1154, 0.8219), (0.00566, 0.1155, 0.8219), (0.01369, 0.1074, 0.8219), (0.005811, 0.09935, 0.8219), (0.002411, 0.09595, 0.8219), (-0.002402, 0.09594, 0.8219), (-0.005808, 0.09935, 0.8219), (-0.005812, 0.1042, 0.8219), (-0.002411, 0.1076, 0.8219), (0.002401, 0.1076, 0.8219), (0.005807, 0.1042, 0.8219), (0.005811, 0.09935, 0.8179), (0.002411, 0.09595, 0.8179), (-0.002402, 0.09594, 0.8179), (-0.005808, 0.09935, 0.8179), (-0.005812, 0.1042, 0.8179), (-0.002411, 0.1076, 0.8179), (0.002401, 0.1076, 0.8179), (0.005807, 0.1042, 0.8179), (0.009989, 0.09763, 0.815), (0.004144, 0.09177, 0.815), (-0.004129, 0.09177, 0.815), (-0.009983, 0.09761, 0.815), (-0.00999, 0.1059, 0.815), (-0.004145, 0.1117, 0.815), (0.004128, 0.1117, 0.815), (0.009982, 0.1059, 0.815), (0.01301, 0.09638, 0.809), (0.005396, 0.08876, 0.809), (-0.005375, 0.08875, 0.809), (-0.013, 0.09636, 0.809), (-0.01301, 0.1071, 0.809), (-0.005396, 0.1148, 0.809), (0.005375, 0.1148, 0.809), (0.013, 0.1072, 0.809), (0.01437, 0.09582, 0.8013), (0.005963, 0.08739, 0.8013), (-0.005941, 0.08738, 0.8013), (-0.01436, 0.09579, 0.8013), (-0.01437, 0.1077, 0.8013), (-0.005964, 0.1161, 0.8013), (0.00594, 0.1161, 0.8013), (0.01436, 0.1077, 0.8013), (0.01338, 0.09623, 0.795), (0.00555, 0.08839, 0.795), (-0.00553, 0.08838, 0.795), (-0.01337, 0.09621, 0.795), (-0.01338, 0.1073, 0.795), (-0.005551, 0.1151, 0.795), (0.005529, 0.1151, 0.795), (0.01337, 0.1073, 0.795), (0.009521, 0.09782, 0.7894), (0.00395, 0.09224, 0.7894), (-0.003935, 0.09224, 0.7894), (-0.009515, 0.09781, 0.7894), (-0.009522, 0.1057, 0.7894), (-0.00395, 0.1113, 0.7894), (0.003935, 0.1113, 0.7894), (0.009515, 0.1057, 0.7894), (0.004577, 0.09986, 0.7865), (0.001899, 0.09718, 0.7865), (-0.001892, 0.09718, 0.7865), (-0.004575, 0.09986, 0.7865), (-0.004578, 0.1036, 0.7865), (-0.001899, 0.1063, 0.7865), (0.001891, 0.1063, 0.7865), (0.004574, 0.1037, 0.7865), (-0.01186, 0.0, 0.8996), (1.234e-07, 0.01326, 0.8996), (-0.008387, 0.009791, 0.8996), (0.01186, 0.0, 0.8996), (0.008387, 0.009791, 0.8996), (-0.008425, 0.009829, 0.8864), (0.008425, 0.009829, 0.8864), (-0.01191, 0.0, 0.8864), (1.098e-07, 0.01332, 0.8864), (0.01191, 0.0, 0.8864), (1.098e-07, 0.0182, 0.8864), (1.234e-07, 0.01814, 0.8996), (0.008387, 0.01948, 0.8996), (-0.008387, 0.01948, 0.8996), (-0.008425, 0.01952, 0.8864), (0.008425, 0.01952, 0.8864), (1.098e-07, 0.02282, 0.8864), (1.234e-07, 0.02276, 0.8996), (0.008387, 0.02409, 0.8996), (-0.008387, 0.02409, 0.8996), (-0.008425, 0.02413, 0.8864), (0.008425, 0.02413, 0.8864), (0.008387, 0.02246, 0.9144), (1.234e-07, 0.02128, 0.915), (-0.008387, 0.02246, 0.9144), (0.008387, 0.02658, 0.9123), (1.234e-07, 0.02539, 0.913), (-0.008387, 0.02658, 0.9123), (0.008387, 0.03178, 0.9253), (1.234e-07, 0.03112, 0.9265), (-0.008387, 0.03178, 0.9253), (0.008387, 0.0341, 0.9213), (1.234e-07, 0.03344, 0.9225), (-0.008387, 0.0341, 0.9213), (0.00847, 0.04257, 0.9298), (8.381e-05, 0.0425, 0.9309), (-0.008303, 0.04257, 0.9298), (0.00847, 0.04281, 0.9259), (8.381e-05, 0.04275, 0.927), (-0.008303, 0.04281, 0.9259), (0.008307, 0.05957, 0.9228), (-8.002e-05, 0.06052, 0.9233), (-0.008467, 0.05957, 0.9228), (0.008307, 0.05625, 0.9208), (-8.002e-05, 0.05721, 0.9213), (-0.008467, 0.05625, 0.9208), (0.008387, 0.06152, 0.9094), (1.234e-07, 0.06263, 0.9095), (-0.008387, 0.06152, 0.9094), (0.008387, 0.05766, 0.9092), (1.234e-07, 0.05878, 0.9093), (-0.008387, 0.05766, 0.9092), (0.008387, 0.05723, 0.9017), (1.234e-07, 0.05798, 0.9008), (-0.008387, 0.05723, 0.9017), (0.008387, 0.05464, 0.9045), (1.234e-07, 0.05539, 0.9037), (-0.008387, 0.05464, 0.9045), (0.008387, 0.04888, 0.9001), (1.234e-07, 0.04857, 0.8991), (-0.008387, 0.04888, 0.9001), (0.008387, 0.04992, 0.9039), (1.234e-07, 0.04961, 0.9028), (-0.008387, 0.04992, 0.9039), (0.008387, 0.0428, 0.906), (1.234e-07, 0.04181, 0.9055), (-0.008387, 0.0428, 0.906), (0.008387, 0.04621, 0.9078), (1.234e-07, 0.04523, 0.9073), (-0.008387, 0.04621, 0.9078), (0.007583, 0.04229, 0.9122), (1.234e-07, 0.04143, 0.9127), (-0.007583, 0.04229, 0.9122), (0.007583, 0.04529, 0.9104), (1.234e-07, 0.04443, 0.9109), (-0.007583, 0.04529, 0.9104), (0.007583, 0.04717, 0.9159), (1.234e-07, 0.04684, 0.9168), (-0.007583, 0.04717, 0.9159), (0.007583, 0.04833, 0.9126), (1.234e-07, 0.048, 0.9135), (-0.007583, 0.04833, 0.9126), (0.007583, 0.05359, 0.9143), (1.234e-07, 0.05391, 0.9153), (-0.007583, 0.05359, 0.9143), (0.007583, 0.0525, 0.911), (1.234e-07, 0.05282, 0.912), (-0.007583, 0.0525, 0.911), (0.008425, 0.0255, 0.8746), (0.008425, 0.02969, 0.8765), (1.098e-07, 0.0243, 0.874), (-0.008425, 0.0255, 0.8746), (1.098e-07, 0.02849, 0.876), (-0.008425, 0.02969, 0.8765), (0.008425, 0.03807, 0.8671), (0.008425, 0.0392, 0.8716), (1.098e-07, 0.03775, 0.8659), (-0.008425, 0.03807, 0.8671), (1.098e-07, 0.03888, 0.8703), (-0.008425, 0.0392, 0.8716), (0.008425, 0.05325, 0.87), (0.008425, 0.05156, 0.8743), (1.098e-07, 0.05373, 0.8688), (-0.008425, 0.05325, 0.87), (1.098e-07, 0.05204, 0.8731), (-0.008425, 0.05156, 0.8743), (0.008425, 0.06488, 0.8791), (0.008425, 0.06137, 0.8821), (1.098e-07, 0.06588, 0.8782), (-0.008425, 0.06488, 0.8791), (1.098e-07, 0.06237, 0.8812), (-0.008425, 0.06137, 0.8821), (0.008425, 0.07216, 0.8935), (0.008425, 0.06792, 0.8954), (1.098e-07, 0.07336, 0.893), (-0.008425, 0.07216, 0.8935), (1.098e-07, 0.06913, 0.8948), (-0.008425, 0.06792, 0.8954), (0.008425, 0.07446, 0.9082), (0.008425, 0.07087, 0.9111), (1.098e-07, 0.07548, 0.9073), (-0.008425, 0.07446, 0.9082), (1.098e-07, 0.07189, 0.9102), (-0.008425, 0.07087, 0.9111), (0.008425, 0.07974, 0.9137), (0.008425, 0.07794, 0.9179), (1.098e-07, 0.08024, 0.9124), (-0.008425, 0.07974, 0.9137), (1.098e-07, 0.07845, 0.9167), (-0.008425, 0.07794, 0.9179), (0.008425, 0.09246, 0.919), (0.008425, 0.09067, 0.9233), (1.098e-07, 0.09297, 0.9178), (-0.008425, 0.09246, 0.919), (1.098e-07, 0.09117, 0.9221), (-0.008425, 0.09067, 0.9233), (0.008425, 0.1029, 0.917), (0.008425, 0.1038, 0.9216), (1.098e-07, 0.1026, 0.9158), (-0.008425, 0.1029, 0.917), (1.098e-07, 0.1035, 0.9203), (-0.008425, 0.1038, 0.9216), (0.008425, 0.1113, 0.9093), (0.008425, 0.1149, 0.9122), (1.098e-07, 0.1103, 0.9085), (-0.008425, 0.1113, 0.9093), (1.098e-07, 0.1139, 0.9114), (-0.008425, 0.1149, 0.9122), (0.008425, 0.1166, 0.8988), (0.008425, 0.121, 0.9), (1.098e-07, 0.1153, 0.8985), (-0.008425, 0.1166, 0.8988), (1.098e-07, 0.1198, 0.8997), (-0.008425, 0.121, 0.9), (0.008406, 0.1149, 0.8891), (0.008406, 0.1188, 0.8876), (1.166e-07, 0.1149, 0.8894), (-0.008406, 0.1149, 0.8891), (1.166e-07, 0.1188, 0.8879), (-0.008617, 0.1191, 0.8865), (0.008387, 0.1074, 0.8748), (1.234e-07, 0.1078, 0.8738), (-0.008387, 0.1074, 0.8748), (0.008387, 0.1061, 0.8785), (1.234e-07, 0.1065, 0.8774), (-0.008387, 0.1061, 0.8785), (0.008387, 0.09727, 0.8753), (1.234e-07, 0.09709, 0.8742), (-0.008387, 0.09727, 0.8753), (0.008387, 0.09784, 0.8791), (1.234e-07, 0.09767, 0.878), (-0.008387, 0.09784, 0.8791), (0.008387, 0.09054, 0.8811), (1.234e-07, 0.08958, 0.8805), (-0.008387, 0.09054, 0.8811), (0.008387, 0.09386, 0.883), (1.234e-07, 0.0929, 0.8825), (-0.008387, 0.09386, 0.883), (0.008387, 0.09074, 0.8895), (1.234e-07, 0.08975, 0.8901), (-0.008387, 0.09074, 0.8895), (0.008387, 0.09417, 0.8878), (1.234e-07, 0.09318, 0.8883), (-0.008387, 0.09417, 0.8878), (0.008387, 0.09768, 0.8943), (1.234e-07, 0.09737, 0.8954), (-0.008387, 0.09768, 0.8943), (0.008387, 0.09875, 0.8906), (1.234e-07, 0.09845, 0.8917), (-0.008387, 0.09875, 0.8906), (0.007583, 0.1038, 0.8936), (1.234e-07, 0.1045, 0.8943), (-0.007583, 0.1038, 0.8936), (0.007583, 0.1015, 0.891), (1.234e-07, 0.1022, 0.8917), (-0.007583, 0.1015, 0.891), (0.007583, 0.1065, 0.888), (1.234e-07, 0.1075, 0.8882), (-0.007583, 0.1065, 0.888), (0.007583, 0.103, 0.8876), (1.234e-07, 0.104, 0.8877), (-0.007583, 0.103, 0.8876), (0.007583, 0.1037, 0.8821), (1.234e-07, 0.1045, 0.8815), (-0.007583, 0.1037, 0.8821), (0.007583, 0.1006, 0.8838), (1.234e-07, 0.1015, 0.8833), (-0.007583, 0.1006, 0.8838), (5.633e-05, 0.09924, 0.8721), (0.000109, 0.1043, 0.8721), (0.008244, 0.05226, 0.9284), (0.008244, 0.05072, 0.9255), (-0.0001427, 0.05117, 0.9263), (-0.0001427, 0.0527, 0.9292), (-0.008529, 0.05072, 0.9255), (-0.008529, 0.05226, 0.9284), (0.008293, 0.1153, 0.8799), (0.008326, 0.1121, 0.8827), (-7.06e-05, 0.1123, 0.8824), (-0.008467, 0.1121, 0.8827), (-0.008605, 0.1155, 0.8793), (-0.0001029, 0.1155, 0.8795), (0.005002, 0.1054, 0.8748), (1.235e-07, 0.1056, 0.8742), (-0.005002, 0.1054, 0.8748), (0.005002, 0.09932, 0.8751), (1.235e-07, 0.09922, 0.8744), (-0.005002, 0.09932, 0.8751)], [], [(676, 647, 58, 59), (3, 19, 72, 69), (19, 3, 66, 67), (5, 655, 61, 62), (655, 5, 26, 690), (660, 656, 6, 7, 8), (6, 656, 666, 12), (0, 2, 10, 9), (4, 654, 665, 11), (10, 11, 14, 13), (661, 9, 12, 666), (11, 665, 670, 14), (9, 10, 13, 12), (7, 6, 12, 13), (2, 4, 11, 10), (8, 7, 13, 14), (660, 8, 14, 670), (646, 0, 9, 661), (4, 17, 675, 654), (2, 16, 17, 4), (0, 15, 16, 2), (646, 671, 15, 0), (23, 20, 680, 685), (22, 19, 20, 23), (21, 18, 19, 22), (681, 676, 18, 21), (671, 681, 21, 15), (15, 21, 22, 16), (16, 22, 23, 17), (17, 23, 685, 675), (3, 1, 24, 25), (5, 3, 25, 26), (1, 647, 686, 24), (27, 691, 696, 30), (690, 26, 29, 695), (25, 24, 27, 28), (26, 25, 28, 29), (24, 686, 691, 27), (695, 29, 32, 700), (28, 27, 30, 31), (29, 28, 31, 32), (34, 33, 36, 37), (32, 31, 34, 35), (30, 696, 701, 33), (700, 32, 35, 705), (31, 30, 33, 34), (35, 34, 37, 38), (33, 701, 706, 36), (705, 35, 38, 710), (41, 40, 43, 44), (710, 38, 41, 715), (37, 36, 39, 40), (38, 37, 40, 41), (36, 706, 711, 39), (39, 711, 716, 42), (715, 41, 44, 720), (40, 39, 42, 43), (725, 47, 50, 730), (44, 43, 46, 47), (42, 716, 721, 45), (720, 44, 47, 725), (43, 42, 45, 46), (46, 45, 48, 49), (47, 46, 49, 50), (45, 721, 726, 48), (730, 50, 53, 735), (49, 48, 51, 52), (50, 49, 52, 53), (48, 726, 731, 51), (53, 52, 55, 56), (51, 731, 736, 54), (735, 53, 56, 740), (52, 51, 54, 55), (57, 60, 76, 73), (18, 676, 59, 60), (1, 18, 60, 57), (647, 1, 57, 58), (61, 64, 80, 77), (59, 58, 74, 75), (63, 62, 78, 79), (58, 57, 73, 74), (655, 680, 64, 61), (20, 5, 62, 63), (680, 20, 63, 64), (62, 61, 77, 78), (20, 19, 67, 68), (5, 20, 68, 65), (3, 5, 65, 66), (1, 3, 69, 70), (18, 1, 70, 71), (19, 18, 71, 72), (75, 74, 73, 76), (79, 78, 77, 80), (83, 82, 81, 84), (87, 86, 85, 88), (70, 69, 85, 86), (64, 63, 79, 80), (60, 59, 75, 76), (71, 70, 86, 87), (69, 72, 88, 85), (72, 71, 87, 88), (66, 65, 81, 82), (67, 66, 82, 83), (65, 68, 84, 81), (68, 67, 83, 84), (56, 55, 90, 91), (54, 736, 773, 89), (740, 56, 91, 777), (55, 54, 89, 90), (777, 91, 94, 782), (90, 89, 92, 93), (91, 90, 93, 94), (89, 773, 778, 92), (94, 93, 96, 97), (92, 778, 783, 95), (782, 94, 97, 787), (93, 92, 95, 96), (97, 96, 99, 100), (95, 783, 788, 98), (787, 97, 100, 792), (96, 95, 98, 99), (101, 793, 798, 104), (792, 100, 103, 797), (99, 98, 101, 102), (100, 99, 102, 103), (98, 788, 793, 101), (797, 103, 106, 802), (102, 101, 104, 105), (103, 102, 105, 106), (108, 107, 110, 111), (423, 422, 108, 109), (424, 1170, 803, 107), (1167, 423, 109, 807), (422, 424, 107, 108), (109, 108, 111, 112), (107, 803, 808, 110), (807, 109, 112, 812), (115, 114, 117, 118), (897, 175, 115, 817), (177, 176, 113, 114), (175, 177, 114, 115), (176, 900, 813, 113), (113, 813, 818, 116), (817, 115, 118, 822), (114, 113, 116, 117), (123, 120, 147, 149), (118, 117, 120, 121), (116, 818, 823, 119), (822, 118, 121, 827), (117, 116, 119, 120), (823, 832, 145, 144), (828, 827, 155, 157), (120, 123, 153, 152), (125, 833, 859, 140), (828, 122, 137, 854), (126, 127, 130, 129), (833, 125, 128, 838), (127, 837, 842, 130), (125, 126, 129, 128), (129, 130, 133, 132), (838, 128, 131, 843), (130, 842, 847, 133), (128, 129, 132, 131), (133, 847, 852, 136), (131, 132, 135, 134), (132, 133, 136, 135), (843, 131, 134, 848), (848, 134, 853), (136, 852, 853), (134, 135, 853), (135, 136, 853), (137, 138, 141, 140), (138, 139, 142, 141), (854, 137, 140, 859), (139, 858, 863, 142), (122, 123, 138, 137), (126, 125, 140, 141), (123, 124, 139, 138), (127, 126, 141, 142), (124, 832, 858, 139), (837, 127, 142, 863), (148, 150, 166, 164), (832, 124, 146, 145), (124, 119, 143, 146), (119, 823, 144, 143), (149, 147, 163, 165), (120, 119, 148, 147), (119, 124, 150, 148), (124, 123, 149, 150), (123, 122, 154, 153), (122, 121, 151, 154), (121, 120, 152, 151), (145, 146, 162, 161), (827, 121, 156, 155), (121, 122, 158, 156), (122, 828, 157, 158), (147, 148, 164, 163), (159, 160, 161, 162), (163, 164, 166, 165), (167, 168, 169, 170), (171, 172, 174, 173), (155, 156, 172, 171), (150, 149, 165, 166), (157, 155, 171, 173), (156, 158, 174, 172), (158, 157, 173, 174), (151, 152, 168, 167), (152, 153, 169, 168), (154, 151, 167, 170), (143, 144, 160, 159), (153, 154, 170, 169), (144, 145, 161, 160), (146, 143, 159, 162), (110, 808, 900, 176), (112, 111, 177, 175), (111, 110, 176, 177), (812, 112, 175, 897), (123, 124, 180, 179), (828, 122, 178, 901), (124, 832, 905, 180), (122, 123, 179, 178), (179, 180, 183, 182), (901, 178, 181, 906), (180, 905, 910, 183), (178, 179, 182, 181), (911, 184, 187, 916), (183, 910, 915, 186), (181, 182, 185, 184), (182, 183, 186, 185), (906, 181, 184, 911), (186, 915, 920, 189), (184, 185, 188, 187), (185, 186, 189, 188), (190, 191, 194, 193), (188, 189, 192, 191), (916, 187, 190, 921), (189, 920, 925, 192), (187, 188, 191, 190), (191, 192, 195, 194), (921, 190, 193, 926), (192, 925, 930, 195), (197, 198, 201, 200), (195, 930, 935, 198), (193, 194, 197, 196), (194, 195, 198, 197), (926, 193, 196, 931), (931, 196, 199, 936), (198, 935, 940, 201), (196, 197, 200, 199), (204, 945, 950, 949), (200, 201, 204, 203), (936, 199, 202, 941), (201, 940, 945, 204), (199, 200, 203, 202), (202, 203, 205, 947), (203, 204, 949, 205), (941, 202, 947, 946), (211, 210, 218, 219), (221, 220, 228, 229), (209, 208, 216, 217), (206, 207, 215, 214), (207, 213, 221, 215), (212, 211, 219, 220), (210, 209, 217, 218), (208, 206, 214, 216), (213, 212, 220, 221), (233, 226, 286, 288), (219, 218, 226, 227), (217, 216, 224, 225), (214, 215, 223, 222), (215, 221, 229, 223), (220, 219, 227, 228), (218, 217, 225, 226), (216, 214, 222, 224), (222, 223, 307, 306), (228, 231, 301, 299), (224, 235, 280, 279), (231, 228, 294, 296), (235, 224, 282, 284), (226, 233, 292, 291), (244, 245, 253, 252), (241, 240, 272, 273), (223, 229, 303, 302), (231, 232, 265, 264), (240, 239, 271, 272), (230, 231, 264, 263), (239, 238, 270, 271), (238, 245, 277, 270), (236, 230, 263, 262), (237, 236, 262, 269), (247, 248, 256, 255), (242, 243, 251, 250), (240, 241, 249, 248), (238, 239, 247, 246), (245, 238, 246, 253), (243, 244, 252, 251), (241, 242, 250, 249), (239, 240, 248, 247), (252, 253, 261, 260), (250, 251, 259, 258), (248, 249, 257, 256), (246, 247, 255, 254), (253, 246, 254, 261), (251, 252, 260, 259), (249, 250, 258, 257), (627, 258, 259), (265, 266, 274, 273), (263, 264, 272, 271), (268, 269, 277, 276), (266, 267, 275, 274), (264, 265, 273, 272), (262, 263, 271, 270), (269, 262, 270, 277), (267, 268, 276, 275), (232, 233, 266, 265), (242, 241, 273, 274), (233, 234, 267, 266), (243, 242, 274, 275), (234, 235, 268, 267), (244, 243, 275, 276), (235, 237, 269, 268), (245, 244, 276, 277), (287, 289, 321, 319), (235, 234, 281, 280), (234, 225, 278, 281), (225, 224, 279, 278), (309, 306, 338, 341), (224, 222, 283, 282), (222, 237, 285, 283), (237, 235, 284, 285), (288, 286, 318, 320), (226, 225, 287, 286), (225, 234, 289, 287), (234, 233, 288, 289), (307, 308, 340, 339), (233, 232, 293, 292), (232, 227, 290, 293), (227, 226, 291, 290), (280, 281, 313, 312), (228, 227, 295, 294), (227, 232, 297, 295), (232, 231, 296, 297), (301, 300, 332, 333), (231, 230, 300, 301), (229, 228, 299, 298), (230, 229, 298, 300), (286, 287, 319, 318), (236, 223, 302, 304), (229, 230, 305, 303), (230, 236, 304, 305), (306, 307, 339, 338), (236, 237, 309, 308), (223, 236, 308, 307), (237, 222, 306, 309), (310, 311, 312, 313), (314, 315, 317, 316), (318, 319, 321, 320), (322, 323, 324, 325), (326, 327, 329, 328), (330, 331, 333, 332), (334, 335, 337, 336), (338, 339, 340, 341), (294, 295, 327, 326), (308, 309, 341, 340), (289, 288, 320, 321), (296, 294, 326, 328), (295, 297, 329, 327), (302, 303, 335, 334), (282, 283, 315, 314), (297, 296, 328, 329), (304, 302, 334, 336), (284, 282, 314, 316), (303, 305, 337, 335), (283, 285, 317, 315), (290, 291, 323, 322), (305, 304, 336, 337), (285, 284, 316, 317), (291, 292, 324, 323), (293, 290, 322, 325), (298, 299, 331, 330), (278, 279, 311, 310), (292, 293, 325, 324), (300, 298, 330, 332), (279, 280, 312, 311), (299, 301, 333, 331), (281, 278, 310, 313), (233, 234, 347, 346), (343, 344, 352, 351), (231, 232, 345, 344), (236, 230, 343, 342), (237, 236, 342, 349), (234, 235, 348, 347), (232, 233, 346, 345), (230, 231, 344, 343), (235, 237, 349, 348), (357, 350, 358, 365), (348, 349, 357, 356), (346, 347, 355, 354), (344, 345, 353, 352), (342, 343, 351, 350), (349, 342, 350, 357), (347, 348, 356, 355), (345, 346, 354, 353), (360, 361, 369, 368), (355, 356, 364, 363), (353, 354, 362, 361), (351, 352, 360, 359), (356, 357, 365, 364), (354, 355, 363, 362), (352, 353, 361, 360), (350, 351, 359, 358), (372, 373, 381, 380), (358, 359, 367, 366), (365, 358, 366, 373), (363, 364, 372, 371), (361, 362, 370, 369), (359, 360, 368, 367), (364, 365, 373, 372), (362, 363, 371, 370), (377, 378, 386, 385), (370, 371, 379, 378), (368, 369, 377, 376), (366, 367, 375, 374), (373, 366, 374, 381), (371, 372, 380, 379), (369, 370, 378, 377), (367, 368, 376, 375), (389, 382, 390, 397), (375, 376, 384, 383), (380, 381, 389, 388), (378, 379, 387, 386), (376, 377, 385, 384), (374, 375, 383, 382), (381, 374, 382, 389), (379, 380, 388, 387), (394, 395, 403, 402), (387, 388, 396, 395), (385, 386, 394, 393), (383, 384, 392, 391), (388, 389, 397, 396), (386, 387, 395, 394), (384, 385, 393, 392), (382, 383, 391, 390), (404, 405, 413, 412), (392, 393, 401, 400), (390, 391, 399, 398), (397, 390, 398, 405), (395, 396, 404, 403), (393, 394, 402, 401), (391, 392, 400, 399), (396, 397, 405, 404), (411, 412, 420, 419), (402, 403, 411, 410), (400, 401, 409, 408), (398, 399, 407, 406), (405, 398, 406, 413), (403, 404, 412, 411), (401, 402, 410, 409), (399, 400, 408, 407), (421, 414, 415, 416, 417, 418, 419, 420), (409, 410, 418, 417), (407, 408, 416, 415), (412, 413, 421, 420), (410, 411, 419, 418), (408, 409, 417, 416), (406, 407, 415, 414), (413, 406, 414, 421), (950, 946, 947, 205, 949), (424, 422, 429, 430), (1174, 425, 423, 1167), (426, 1176, 1170, 424), (423, 425, 432, 431), (106, 105, 427, 425), (104, 798, 1176, 426), (802, 106, 425, 1174), (105, 104, 426, 427), (433, 430, 436, 439), (438, 432, 509, 511), (425, 427, 428, 432), (426, 424, 430, 433), (422, 423, 431, 429), (427, 426, 433, 428), (434, 439, 436, 435), (438, 434, 435, 437), (435, 436, 443, 444), (432, 428, 508, 509), (431, 432, 438, 437), (429, 431, 442, 441), (444, 443, 449, 450), (443, 440, 446, 449), (436, 430, 440, 443), (437, 435, 444, 445), (430, 429, 441, 440), (431, 437, 445, 442), (451, 450, 456, 457), (448, 451, 457, 454), (440, 441, 447, 446), (442, 445, 451, 448), (445, 444, 450, 451), (441, 442, 448, 447), (630, 629, 461, 462), (629, 628, 458, 461), (447, 448, 454, 453), (449, 446, 452, 455), (450, 449, 455, 456), (446, 447, 453, 452), (459, 460, 466, 465), (463, 462, 468, 469), (628, 631, 459, 458), (633, 632, 463, 460), (632, 630, 462, 463), (631, 633, 460, 459), (464, 465, 471, 470), (468, 467, 473, 474), (461, 458, 464, 467), (462, 461, 467, 468), (458, 459, 465, 464), (460, 463, 469, 466), (473, 470, 476, 479), (471, 472, 478, 477), (466, 469, 475, 472), (469, 468, 474, 475), (465, 466, 472, 471), (467, 464, 470, 473), (478, 481, 487, 484), (476, 477, 483, 482), (474, 473, 479, 480), (470, 471, 477, 476), (472, 475, 481, 478), (475, 474, 480, 481), (486, 485, 491, 492), (485, 482, 488, 491), (481, 480, 486, 487), (477, 478, 484, 483), (479, 476, 482, 485), (480, 479, 485, 486), (493, 492, 498, 499), (490, 493, 499, 496), (482, 483, 489, 488), (484, 487, 493, 490), (487, 486, 492, 493), (483, 484, 490, 489), (498, 497, 503, 504), (497, 494, 500, 503), (489, 490, 496, 495), (491, 488, 494, 497), (492, 491, 497, 498), (488, 489, 495, 494), (501, 502, 505, 504), (500, 501, 504, 503), (494, 495, 501, 500), (496, 499, 505, 502), (499, 498, 504, 505), (495, 496, 502, 501), (509, 508, 514, 515), (510, 511, 517, 516), (428, 433, 506, 508), (434, 438, 511, 510), (433, 439, 507, 506), (439, 434, 510, 507), (512, 513, 519, 518), (514, 512, 518, 520), (511, 509, 515, 517), (507, 510, 516, 513), (508, 506, 512, 514), (506, 507, 513, 512), (523, 521, 527, 529), (521, 520, 526, 527), (516, 517, 523, 522), (515, 514, 520, 521), (517, 515, 521, 523), (513, 516, 522, 519), (528, 529, 535, 534), (524, 525, 531, 530), (519, 522, 528, 525), (520, 518, 524, 526), (518, 519, 525, 524), (522, 523, 529, 528), (531, 534, 540, 537), (535, 533, 539, 541), (527, 526, 532, 533), (529, 527, 533, 535), (525, 528, 534, 531), (526, 524, 530, 532), (539, 538, 544, 545), (540, 541, 547, 546), (532, 530, 536, 538), (530, 531, 537, 536), (534, 535, 541, 540), (533, 532, 538, 539), (543, 546, 552, 549), (547, 545, 551, 553), (541, 539, 545, 547), (537, 540, 546, 543), (538, 536, 542, 544), (536, 537, 543, 542), (551, 550, 556, 557), (552, 553, 559, 558), (544, 542, 548, 550), (542, 543, 549, 548), (546, 547, 553, 552), (545, 544, 550, 551), (555, 558, 564, 561), (559, 557, 563, 565), (553, 551, 557, 559), (549, 552, 558, 555), (550, 548, 554, 556), (548, 549, 555, 554), (563, 562, 568, 569), (564, 565, 571, 570), (556, 554, 560, 562), (554, 555, 561, 560), (558, 559, 565, 564), (557, 556, 562, 563), (568, 566, 572, 574), (567, 570, 576, 573), (565, 563, 569, 571), (561, 564, 570, 567), (562, 560, 566, 568), (560, 561, 567, 566), (566, 567, 573, 572), (570, 571, 577, 576), (569, 568, 574, 575), (571, 569, 575, 577), (636, 635, 581, 582), (635, 634, 578, 581), (586, 585, 644, 645), (583, 582, 588, 589), (634, 639, 579, 578), (639, 638, 580, 579), (637, 636, 582, 583), (638, 637, 583, 580), (584, 585, 591, 590), (588, 587, 593, 594), (581, 578, 584, 587), (582, 581, 587, 588), (578, 579, 641, 640), (580, 583, 589, 586), (593, 590, 596, 599), (591, 592, 598, 597), (586, 589, 595, 592), (589, 588, 594, 595), (585, 586, 592, 591), (587, 584, 590, 593), (598, 601, 607, 604), (596, 597, 603, 602), (594, 593, 599, 600), (590, 591, 597, 596), (592, 595, 601, 598), (595, 594, 600, 601), (606, 605, 611, 612), (605, 602, 608, 611), (601, 600, 606, 607), (597, 598, 604, 603), (599, 596, 602, 605), (600, 599, 605, 606), (613, 612, 618, 619), (610, 613, 619, 616), (602, 603, 609, 608), (604, 607, 613, 610), (607, 606, 612, 613), (603, 604, 610, 609), (618, 617, 623, 624), (617, 614, 620, 623), (609, 610, 616, 615), (611, 608, 614, 617), (612, 611, 617, 618), (608, 609, 615, 614), (621, 622, 625, 624), (620, 621, 624, 623), (614, 615, 621, 620), (616, 619, 625, 622), (619, 618, 624, 625), (615, 616, 622, 621), (254, 255, 626), (255, 256, 626), (261, 627, 260), (257, 626, 256), (260, 627, 259), (453, 454, 633, 631), (457, 456, 630, 632), (454, 457, 632, 633), (452, 453, 631, 628), (455, 452, 628, 629), (456, 455, 629, 630), (577, 575, 637, 638), (575, 574, 636, 637), (576, 577, 638, 639), (573, 576, 639, 634), (572, 573, 634, 635), (574, 572, 635, 636), (584, 578, 640, 643), (580, 586, 645, 642), (579, 580, 642, 641), (585, 584, 643, 644), (645, 644, 626, 257), (643, 640, 261, 254), (644, 643, 254, 626), (640, 641, 627, 261), (641, 642, 258, 627), (642, 645, 257, 258), (676, 743, 742, 647), (651, 753, 756, 678), (678, 751, 750, 651), (653, 746, 745, 655), (655, 690, 689, 653), (660, 659, 658, 657, 656), (657, 667, 666, 656), (648, 662, 663, 650), (652, 664, 665, 654), (663, 668, 669, 664), (661, 666, 667, 662), (664, 669, 670, 665), (662, 667, 668, 663), (658, 668, 667, 657), (650, 663, 664, 652), (659, 669, 668, 658), (660, 670, 669, 659), (646, 661, 662, 648), (652, 654, 675, 674), (650, 652, 674, 673), (648, 650, 673, 672), (646, 648, 672, 671), (684, 685, 680, 679), (683, 684, 679, 678), (682, 683, 678, 677), (681, 682, 677, 676), (671, 672, 682, 681), (672, 673, 683, 682), (673, 674, 684, 683), (674, 675, 685, 684), (651, 688, 687, 649), (653, 689, 688, 651), (649, 687, 686, 647), (692, 697, 696, 691), (690, 695, 694, 689), (688, 693, 692, 687), (689, 694, 693, 688), (687, 692, 691, 686), (695, 700, 699, 694), (693, 698, 697, 692), (694, 699, 698, 693), (703, 708, 707, 702), (699, 704, 703, 698), (697, 702, 701, 696), (700, 705, 704, 699), (698, 703, 702, 697), (704, 709, 708, 703), (702, 707, 706, 701), (705, 710, 709, 704), (714, 719, 718, 713), (710, 715, 714, 709), (708, 713, 712, 707), (709, 714, 713, 708), (707, 712, 711, 706), (712, 717, 716, 711), (715, 720, 719, 714), (713, 718, 717, 712), (725, 730, 729, 724), (719, 724, 723, 718), (717, 722, 721, 716), (720, 725, 724, 719), (718, 723, 722, 717), (723, 728, 727, 722), (724, 729, 728, 723), (722, 727, 726, 721), (730, 735, 734, 729), (728, 733, 732, 727), (729, 734, 733, 728), (727, 732, 731, 726), (734, 739, 738, 733), (732, 737, 736, 731), (735, 740, 739, 734), (733, 738, 737, 732), (741, 757, 760, 744), (677, 744, 743, 676), (649, 741, 744, 677), (647, 742, 741, 649), (745, 761, 764, 748), (743, 759, 758, 742), (747, 763, 762, 746), (742, 758, 757, 741), (655, 745, 748, 680), (679, 747, 746, 653), (680, 748, 747, 679), (746, 762, 761, 745), (679, 752, 751, 678), (653, 749, 752, 679), (651, 750, 749, 653), (649, 754, 753, 651), (677, 755, 754, 649), (678, 756, 755, 677), (759, 760, 757, 758), (763, 764, 761, 762), (767, 768, 765, 766), (771, 772, 769, 770), (754, 770, 769, 753), (748, 764, 763, 747), (744, 760, 759, 743), (755, 771, 770, 754), (753, 769, 772, 756), (756, 772, 771, 755), (750, 766, 765, 749), (751, 767, 766, 750), (749, 765, 768, 752), (752, 768, 767, 751), (739, 776, 775, 738), (737, 774, 773, 736), (740, 777, 776, 739), (738, 775, 774, 737), (777, 782, 781, 776), (775, 780, 779, 774), (776, 781, 780, 775), (774, 779, 778, 773), (781, 786, 785, 780), (779, 784, 783, 778), (782, 787, 786, 781), (780, 785, 784, 779), (786, 791, 790, 785), (784, 789, 788, 783), (787, 792, 791, 786), (785, 790, 789, 784), (794, 799, 798, 793), (792, 797, 796, 791), (790, 795, 794, 789), (791, 796, 795, 790), (789, 794, 793, 788), (797, 802, 801, 796), (795, 800, 799, 794), (796, 801, 800, 795), (805, 810, 809, 804), (1169, 806, 805, 1168), (1171, 804, 803, 1170), (1167, 807, 806, 1169), (1168, 805, 804, 1171), (806, 811, 810, 805), (804, 809, 808, 803), (807, 812, 811, 806), (816, 821, 820, 815), (897, 817, 816, 896), (899, 815, 814, 898), (896, 816, 815, 899), (898, 814, 813, 900), (814, 819, 818, 813), (817, 822, 821, 816), (815, 820, 819, 814), (830, 870, 868, 825), (821, 826, 825, 820), (819, 824, 823, 818), (822, 827, 826, 821), (820, 825, 824, 819), (823, 865, 866, 832), (828, 878, 876, 827), (825, 873, 874, 830), (834, 860, 859, 833), (828, 854, 855, 829), (835, 840, 841, 836), (833, 838, 839, 834), (836, 841, 842, 837), (834, 839, 840, 835), (840, 845, 846, 841), (838, 843, 844, 839), (841, 846, 847, 842), (839, 844, 845, 840), (846, 851, 852, 847), (844, 849, 850, 845), (845, 850, 851, 846), (843, 848, 849, 844), (848, 853, 849), (851, 853, 852), (849, 853, 850), (850, 853, 851), (855, 860, 861, 856), (856, 861, 862, 857), (854, 859, 860, 855), (857, 862, 863, 858), (829, 855, 856, 830), (835, 861, 860, 834), (830, 856, 857, 831), (836, 862, 861, 835), (831, 857, 858, 832), (837, 863, 862, 836), (869, 885, 887, 871), (832, 866, 867, 831), (831, 867, 864, 824), (824, 864, 865, 823), (870, 886, 884, 868), (825, 868, 869, 824), (824, 869, 871, 831), (831, 871, 870, 830), (830, 874, 875, 829), (829, 875, 872, 826), (826, 872, 873, 825), (866, 882, 883, 867), (827, 876, 877, 826), (826, 877, 879, 829), (829, 879, 878, 828), (868, 884, 885, 869), (880, 883, 882, 881), (884, 886, 887, 885), (888, 891, 890, 889), (892, 894, 895, 893), (876, 892, 893, 877), (871, 887, 886, 870), (878, 894, 892, 876), (877, 893, 895, 879), (879, 895, 894, 878), (872, 888, 889, 873), (873, 889, 890, 874), (875, 891, 888, 872), (864, 880, 881, 865), (874, 890, 891, 875), (865, 881, 882, 866), (867, 883, 880, 864), (809, 898, 900, 808), (811, 896, 899, 810), (810, 899, 898, 809), (812, 897, 896, 811), (830, 903, 904, 831), (828, 901, 902, 829), (831, 904, 905, 832), (829, 902, 903, 830), (903, 908, 909, 904), (901, 906, 907, 902), (904, 909, 910, 905), (902, 907, 908, 903), (911, 916, 917, 912), (909, 914, 915, 910), (907, 912, 913, 908), (908, 913, 914, 909), (906, 911, 912, 907), (914, 919, 920, 915), (912, 917, 918, 913), (913, 918, 919, 914), (922, 927, 928, 923), (918, 923, 924, 919), (916, 921, 922, 917), (919, 924, 925, 920), (917, 922, 923, 918), (923, 928, 929, 924), (921, 926, 927, 922), (924, 929, 930, 925), (933, 938, 939, 934), (929, 934, 935, 930), (927, 932, 933, 928), (928, 933, 934, 929), (926, 931, 932, 927), (931, 936, 937, 932), (934, 939, 940, 935), (932, 937, 938, 933), (944, 949, 950, 945), (938, 943, 944, 939), (936, 941, 942, 937), (939, 944, 945, 940), (937, 942, 943, 938), (942, 947, 948, 943), (943, 948, 949, 944), (941, 946, 947, 942), (956, 964, 963, 955), (966, 974, 973, 965), (954, 962, 961, 953), (951, 959, 960, 952), (952, 960, 966, 958), (957, 965, 964, 956), (955, 963, 962, 954), (953, 961, 959, 951), (958, 966, 965, 957), (978, 1033, 1031, 971), (964, 972, 971, 963), (962, 970, 969, 961), (959, 967, 968, 960), (960, 968, 974, 966), (965, 973, 972, 964), (963, 971, 970, 962), (961, 969, 967, 959), (967, 1051, 1052, 968), (973, 1044, 1046, 976), (969, 1024, 1025, 980), (976, 1041, 1039, 973), (980, 1029, 1027, 969), (971, 1036, 1037, 978), (989, 997, 998, 990), (986, 1018, 1017, 985), (968, 1047, 1048, 974), (976, 1009, 1010, 977), (985, 1017, 1016, 984), (975, 1008, 1009, 976), (984, 1016, 1015, 983), (983, 1015, 1022, 990), (981, 1007, 1008, 975), (982, 1014, 1007, 981), (992, 1000, 1001, 993), (987, 995, 996, 988), (985, 993, 994, 986), (983, 991, 992, 984), (990, 998, 991, 983), (988, 996, 997, 989), (986, 994, 995, 987), (984, 992, 993, 985), (997, 1005, 1006, 998), (995, 1003, 1004, 996), (993, 1001, 1002, 994), (991, 999, 1000, 992), (998, 1006, 999, 991), (996, 1004, 1005, 997), (994, 1002, 1003, 995), (1376, 1004, 1003), (1010, 1018, 1019, 1011), (1008, 1016, 1017, 1009), (1013, 1021, 1022, 1014), (1011, 1019, 1020, 1012), (1009, 1017, 1018, 1010), (1007, 1015, 1016, 1008), (1014, 1022, 1015, 1007), (1012, 1020, 1021, 1013), (977, 1010, 1011, 978), (987, 1019, 1018, 986), (978, 1011, 1012, 979), (988, 1020, 1019, 987), (979, 1012, 1013, 980), (989, 1021, 1020, 988), (980, 1013, 1014, 982), (990, 1022, 1021, 989), (1032, 1064, 1066, 1034), (980, 1025, 1026, 979), (979, 1026, 1023, 970), (970, 1023, 1024, 969), (1054, 1086, 1083, 1051), (969, 1027, 1028, 967), (967, 1028, 1030, 982), (982, 1030, 1029, 980), (1033, 1065, 1063, 1031), (971, 1031, 1032, 970), (970, 1032, 1034, 979), (979, 1034, 1033, 978), (1052, 1084, 1085, 1053), (978, 1037, 1038, 977), (977, 1038, 1035, 972), (972, 1035, 1036, 971), (1025, 1057, 1058, 1026), (973, 1039, 1040, 972), (972, 1040, 1042, 977), (977, 1042, 1041, 976), (1046, 1078, 1077, 1045), (976, 1046, 1045, 975), (974, 1043, 1044, 973), (975, 1045, 1043, 974), (1031, 1063, 1064, 1032), (981, 1049, 1047, 968), (974, 1048, 1050, 975), (975, 1050, 1049, 981), (1051, 1083, 1084, 1052), (981, 1053, 1054, 982), (968, 1052, 1053, 981), (982, 1054, 1051, 967), (1055, 1058, 1057, 1056), (1059, 1061, 1062, 1060), (1063, 1065, 1066, 1064), (1067, 1070, 1069, 1068), (1071, 1073, 1074, 1072), (1075, 1077, 1078, 1076), (1079, 1081, 1082, 1080), (1083, 1086, 1085, 1084), (1039, 1071, 1072, 1040), (1053, 1085, 1086, 1054), (1034, 1066, 1065, 1033), (1041, 1073, 1071, 1039), (1040, 1072, 1074, 1042), (1047, 1079, 1080, 1048), (1027, 1059, 1060, 1028), (1042, 1074, 1073, 1041), (1049, 1081, 1079, 1047), (1029, 1061, 1059, 1027), (1048, 1080, 1082, 1050), (1028, 1060, 1062, 1030), (1035, 1067, 1068, 1036), (1050, 1082, 1081, 1049), (1030, 1062, 1061, 1029), (1036, 1068, 1069, 1037), (1038, 1070, 1067, 1035), (1043, 1075, 1076, 1044), (1023, 1055, 1056, 1024), (1037, 1069, 1070, 1038), (1045, 1077, 1075, 1043), (1024, 1056, 1057, 1025), (1044, 1076, 1078, 1046), (1026, 1058, 1055, 1023), (978, 1091, 1092, 979), (1088, 1096, 1097, 1089), (976, 1089, 1090, 977), (981, 1087, 1088, 975), (982, 1094, 1087, 981), (979, 1092, 1093, 980), (977, 1090, 1091, 978), (975, 1088, 1089, 976), (980, 1093, 1094, 982), (1102, 1110, 1103, 1095), (1093, 1101, 1102, 1094), (1091, 1099, 1100, 1092), (1089, 1097, 1098, 1090), (1087, 1095, 1096, 1088), (1094, 1102, 1095, 1087), (1092, 1100, 1101, 1093), (1090, 1098, 1099, 1091), (1105, 1113, 1114, 1106), (1100, 1108, 1109, 1101), (1098, 1106, 1107, 1099), (1096, 1104, 1105, 1097), (1101, 1109, 1110, 1102), (1099, 1107, 1108, 1100), (1097, 1105, 1106, 1098), (1095, 1103, 1104, 1096), (1117, 1125, 1126, 1118), (1103, 1111, 1112, 1104), (1110, 1118, 1111, 1103), (1108, 1116, 1117, 1109), (1106, 1114, 1115, 1107), (1104, 1112, 1113, 1105), (1109, 1117, 1118, 1110), (1107, 1115, 1116, 1108), (1122, 1130, 1131, 1123), (1115, 1123, 1124, 1116), (1113, 1121, 1122, 1114), (1111, 1119, 1120, 1112), (1118, 1126, 1119, 1111), (1116, 1124, 1125, 1117), (1114, 1122, 1123, 1115), (1112, 1120, 1121, 1113), (1134, 1142, 1135, 1127), (1120, 1128, 1129, 1121), (1125, 1133, 1134, 1126), (1123, 1131, 1132, 1124), (1121, 1129, 1130, 1122), (1119, 1127, 1128, 1120), (1126, 1134, 1127, 1119), (1124, 1132, 1133, 1125), (1139, 1147, 1148, 1140), (1132, 1140, 1141, 1133), (1130, 1138, 1139, 1131), (1128, 1136, 1137, 1129), (1133, 1141, 1142, 1134), (1131, 1139, 1140, 1132), (1129, 1137, 1138, 1130), (1127, 1135, 1136, 1128), (1149, 1157, 1158, 1150), (1137, 1145, 1146, 1138), (1135, 1143, 1144, 1136), (1142, 1150, 1143, 1135), (1140, 1148, 1149, 1141), (1138, 1146, 1147, 1139), (1136, 1144, 1145, 1137), (1141, 1149, 1150, 1142), (1156, 1164, 1165, 1157), (1147, 1155, 1156, 1148), (1145, 1153, 1154, 1146), (1143, 1151, 1152, 1144), (1150, 1158, 1151, 1143), (1148, 1156, 1157, 1149), (1146, 1154, 1155, 1147), (1144, 1152, 1153, 1145), (1166, 1165, 1164, 1163, 1162, 1161, 1160, 1159), (1154, 1162, 1163, 1155), (1152, 1160, 1161, 1153), (1157, 1165, 1166, 1158), (1155, 1163, 1164, 1156), (1153, 1161, 1162, 1154), (1151, 1159, 1160, 1152), (1158, 1166, 1159, 1151), (950, 949, 948, 947, 946), (1171, 1179, 1178, 1168), (1174, 1167, 1169, 1172), (1173, 1171, 1170, 1176), (1169, 1180, 1181, 1172), (801, 1172, 1175, 800), (799, 1173, 1176, 798), (802, 1174, 1172, 801), (800, 1175, 1173, 799), (1182, 1188, 1185, 1179), (1187, 1260, 1258, 1181), (1172, 1181, 1177, 1175), (1173, 1182, 1179, 1171), (1168, 1178, 1180, 1169), (1175, 1177, 1182, 1173), (1183, 1184, 1185, 1188), (1187, 1186, 1184, 1183), (1184, 1193, 1192, 1185), (1181, 1258, 1257, 1177), (1180, 1186, 1187, 1181), (1178, 1190, 1191, 1180), (1193, 1199, 1198, 1192), (1192, 1198, 1195, 1189), (1185, 1192, 1189, 1179), (1186, 1194, 1193, 1184), (1179, 1189, 1190, 1178), (1180, 1191, 1194, 1186), (1200, 1206, 1205, 1199), (1197, 1203, 1206, 1200), (1189, 1195, 1196, 1190), (1191, 1197, 1200, 1194), (1194, 1200, 1199, 1193), (1190, 1196, 1197, 1191), (1379, 1211, 1210, 1378), (1378, 1210, 1207, 1377), (1196, 1202, 1203, 1197), (1198, 1204, 1201, 1195), (1199, 1205, 1204, 1198), (1195, 1201, 1202, 1196), (1208, 1214, 1215, 1209), (1212, 1218, 1217, 1211), (1377, 1207, 1208, 1380), (1382, 1209, 1212, 1381), (1381, 1212, 1211, 1379), (1380, 1208, 1209, 1382), (1213, 1219, 1220, 1214), (1217, 1223, 1222, 1216), (1210, 1216, 1213, 1207), (1211, 1217, 1216, 1210), (1207, 1213, 1214, 1208), (1209, 1215, 1218, 1212), (1222, 1228, 1225, 1219), (1220, 1226, 1227, 1221), (1215, 1221, 1224, 1218), (1218, 1224, 1223, 1217), (1214, 1220, 1221, 1215), (1216, 1222, 1219, 1213), (1227, 1233, 1236, 1230), (1225, 1231, 1232, 1226), (1223, 1229, 1228, 1222), (1219, 1225, 1226, 1220), (1221, 1227, 1230, 1224), (1224, 1230, 1229, 1223), (1235, 1241, 1240, 1234), (1234, 1240, 1237, 1231), (1230, 1236, 1235, 1229), (1226, 1232, 1233, 1227), (1228, 1234, 1231, 1225), (1229, 1235, 1234, 1228), (1242, 1248, 1247, 1241), (1239, 1245, 1248, 1242), (1231, 1237, 1238, 1232), (1233, 1239, 1242, 1236), (1236, 1242, 1241, 1235), (1232, 1238, 1239, 1233), (1247, 1253, 1252, 1246), (1246, 1252, 1249, 1243), (1238, 1244, 1245, 1239), (1240, 1246, 1243, 1237), (1241, 1247, 1246, 1240), (1237, 1243, 1244, 1238), (1250, 1253, 1254, 1251), (1249, 1252, 1253, 1250), (1243, 1249, 1250, 1244), (1245, 1251, 1254, 1248), (1248, 1254, 1253, 1247), (1244, 1250, 1251, 1245), (1258, 1264, 1263, 1257), (1259, 1265, 1266, 1260), (1177, 1257, 1255, 1182), (1183, 1259, 1260, 1187), (1182, 1255, 1256, 1188), (1188, 1256, 1259, 1183), (1261, 1267, 1268, 1262), (1263, 1269, 1267, 1261), (1260, 1266, 1264, 1258), (1256, 1262, 1265, 1259), (1257, 1263, 1261, 1255), (1255, 1261, 1262, 1256), (1272, 1278, 1276, 1270), (1270, 1276, 1275, 1269), (1265, 1271, 1272, 1266), (1264, 1270, 1269, 1263), (1266, 1272, 1270, 1264), (1262, 1268, 1271, 1265), (1277, 1283, 1284, 1278), (1273, 1279, 1280, 1274), (1268, 1274, 1277, 1271), (1269, 1275, 1273, 1267), (1267, 1273, 1274, 1268), (1271, 1277, 1278, 1272), (1280, 1286, 1289, 1283), (1284, 1290, 1288, 1282), (1276, 1282, 1281, 1275), (1278, 1284, 1282, 1276), (1274, 1280, 1283, 1277), (1275, 1281, 1279, 1273), (1288, 1294, 1293, 1287), (1289, 1295, 1296, 1290), (1281, 1287, 1285, 1279), (1279, 1285, 1286, 1280), (1283, 1289, 1290, 1284), (1282, 1288, 1287, 1281), (1292, 1298, 1301, 1295), (1296, 1302, 1300, 1294), (1290, 1296, 1294, 1288), (1286, 1292, 1295, 1289), (1287, 1293, 1291, 1285), (1285, 1291, 1292, 1286), (1300, 1306, 1305, 1299), (1301, 1307, 1308, 1302), (1293, 1299, 1297, 1291), (1291, 1297, 1298, 1292), (1295, 1301, 1302, 1296), (1294, 1300, 1299, 1293), (1304, 1310, 1313, 1307), (1308, 1314, 1312, 1306), (1302, 1308, 1306, 1300), (1298, 1304, 1307, 1301), (1299, 1305, 1303, 1297), (1297, 1303, 1304, 1298), (1312, 1318, 1317, 1311), (1313, 1319, 1320, 1314), (1305, 1311, 1309, 1303), (1303, 1309, 1310, 1304), (1307, 1313, 1314, 1308), (1306, 1312, 1311, 1305), (1317, 1323, 1321, 1315), (1316, 1322, 1325, 1319), (1314, 1320, 1318, 1312), (1310, 1316, 1319, 1313), (1311, 1317, 1315, 1309), (1309, 1315, 1316, 1310), (1315, 1321, 1322, 1316), (1319, 1325, 1326, 1320), (1318, 1324, 1323, 1317), (1320, 1326, 1324, 1318), (1385, 1331, 1330, 1384), (1384, 1330, 1327, 1383), (1335, 1394, 1393, 1334), (1332, 1338, 1337, 1331), (1383, 1327, 1328, 1388), (1388, 1328, 1329, 1387), (1386, 1332, 1331, 1385), (1387, 1329, 1332, 1386), (1333, 1339, 1340, 1334), (1337, 1343, 1342, 1336), (1330, 1336, 1333, 1327), (1331, 1337, 1336, 1330), (1327, 1389, 1390, 1328), (1329, 1335, 1338, 1332), (1342, 1348, 1345, 1339), (1340, 1346, 1347, 1341), (1335, 1341, 1344, 1338), (1338, 1344, 1343, 1337), (1334, 1340, 1341, 1335), (1336, 1342, 1339, 1333), (1347, 1353, 1356, 1350), (1345, 1351, 1352, 1346), (1343, 1349, 1348, 1342), (1339, 1345, 1346, 1340), (1341, 1347, 1350, 1344), (1344, 1350, 1349, 1343), (1355, 1361, 1360, 1354), (1354, 1360, 1357, 1351), (1350, 1356, 1355, 1349), (1346, 1352, 1353, 1347), (1348, 1354, 1351, 1345), (1349, 1355, 1354, 1348), (1362, 1368, 1367, 1361), (1359, 1365, 1368, 1362), (1351, 1357, 1358, 1352), (1353, 1359, 1362, 1356), (1356, 1362, 1361, 1355), (1352, 1358, 1359, 1353), (1367, 1373, 1372, 1366), (1366, 1372, 1369, 1363), (1358, 1364, 1365, 1359), (1360, 1366, 1363, 1357), (1361, 1367, 1366, 1360), (1357, 1363, 1364, 1358), (1370, 1373, 1374, 1371), (1369, 1372, 1373, 1370), (1363, 1369, 1370, 1364), (1365, 1371, 1374, 1368), (1368, 1374, 1373, 1367), (1364, 1370, 1371, 1365), (999, 1375, 1000), (1000, 1375, 1001), (1006, 1005, 1376), (1002, 1001, 1375), (1005, 1004, 1376), (1202, 1380, 1382, 1203), (1206, 1381, 1379, 1205), (1203, 1382, 1381, 1206), (1201, 1377, 1380, 1202), (1204, 1378, 1377, 1201), (1205, 1379, 1378, 1204), (1326, 1387, 1386, 1324), (1324, 1386, 1385, 1323), (1325, 1388, 1387, 1326), (1322, 1383, 1388, 1325), (1321, 1384, 1383, 1322), (1323, 1385, 1384, 1321), (1333, 1392, 1389, 1327), (1329, 1391, 1394, 1335), (1328, 1390, 1391, 1329), (1334, 1393, 1392, 1333), (1394, 1002, 1375, 1393), (1392, 999, 1006, 1389), (1393, 1375, 999, 1392), (1389, 1006, 1376, 1390), (1390, 1376, 1003, 1391), (1391, 1003, 1002, 1394)])
me_cylinder_004.polygons.foreach_set('material_index', [0, 0, 0, 0, 0, 0, 0, 0, 0, 0, 0, 0, 0, 0, 0, 0, 0, 0, 0, 0, 0, 0, 0, 0, 0, 0, 0, 0, 0, 0, 0, 0, 0, 0, 0, 0, 0, 0, 0, 0, 0, 0, 0, 0, 0, 0, 0, 0, 0, 0, 0, 0, 0, 0, 0, 0, 0, 0, 0, 0, 0, 0, 0, 0, 0, 0, 0, 0, 0, 0, 0, 0, 0, 0, 0, 0, 0, 0, 0, 0, 0, 0, 0, 0, 0, 0, 0, 0, 0, 0, 0, 0, 0, 0, 0, 0, 0, 0, 0, 0, 0, 0, 0, 0, 0, 0, 0, 0, 0, 0, 0, 0, 0, 0, 0, 0, 0, 0, 0, 0, 0, 0, 0, 0, 0, 0, 0, 0, 0, 0, 0, 0, 0, 0, 0, 0, 0, 0, 0, 0, 0, 0, 0, 0, 0, 0, 0, 0, 0, 0, 0, 0, 0, 0, 0, 0, 0, 0, 0, 0, 0, 0, 0, 0, 0, 0, 0, 0, 0, 0, 0, 0, 0, 0, 0, 0, 0, 0, 0, 0, 0, 0, 0, 0, 0, 0, 0, 0, 0, 0, 0, 0, 0, 0, 0, 0, 0, 1, 1, 1, 1, 0, 0, 0, 0, 0, 0, 0, 0, 0, 0, 0, 0, 0, 0, 0, 0, 0, 0, 0, 0, 0, 0, 0, 0, 2, 0, 0, 0, 0, 2, 2, 2, 2, 2, 2, 2, 2, 2, 2, 2, 2, 2, 2, 2, 2, 2, 2, 2, 2, 2, 2, 2, 2, 2, 2, 2, 0, 0, 0, 0, 0, 0, 0, 0, 0, 0, 0, 0, 0, 0, 0, 0, 0, 0, 0, 0, 0, 0, 0, 0, 0, 0, 0, 0, 0, 0, 0, 0, 0, 0, 0, 0, 0, 0, 0, 0, 0, 0, 0, 0, 0, 0, 0, 0, 0, 0, 0, 0, 0, 0, 0, 0, 0, 0, 0, 0, 0, 0, 0, 0, 0, 0, 0, 0, 0, 0, 0, 0, 0, 0, 0, 0, 0, 0, 0, 0, 0, 0, 0, 0, 0, 0, 0, 0, 0, 0, 0, 0, 0, 0, 0, 0, 0, 1, 1, 1, 1, 1, 1, 1, 1, 0, 0, 0, 0, 0, 0, 0, 0, 0, 0, 0, 0, 0, 0, 0, 0, 0, 0, 0, 0, 0, 0, 0, 0, 0, 0, 0, 0, 0, 0, 0, 0, 0, 0, 0, 0, 0, 0, 0, 0, 0, 2, 0, 0, 0, 0, 0, 0, 0, 2, 2, 2, 2, 2, 2, 2, 2, 2, 2, 2, 2, 2, 2, 2, 2, 2, 2, 2, 2, 2, 2, 2, 2, 2, 2, 2, 2, 2, 2, 2, 2, 2, 2, 2, 2, 2, 2, 2, 2, 2, 2, 2, 2, 2, 2, 2, 2, 2, 2, 2, 2, 2, 2, 2, 2, 2, 0, 0, 0, 0, 0, 0, 0, 0, 0, 0, 0, 0, 0, 0, 0, 0, 0, 0, 0, 0, 0, 0, 0, 0, 0, 0, 0, 0, 0, 0, 0, 0, 0, 0, 0, 0, 0, 0, 0, 0, 0, 0, 0, 0, 0, 0, 0, 0, 0, 0, 0, 0, 0, 0, 0, 0, 0, 0, 0, 0, 0, 0, 0, 0, 0, 0, 0, 0, 0, 0, 0, 0, 0, 0, 0, 0, 0, 0, 0, 0, 0, 0, 0, 0, 0, 0, 0, 0, 0, 0, 0, 0, 0, 0, 0, 0, 0, 0, 0, 0, 0, 0, 0, 0, 0, 0, 0, 0, 0, 0, 0, 0, 0, 0, 0, 0, 0, 0, 0, 0, 0, 0, 0, 0, 0, 0, 0, 0, 0, 0, 0, 0, 0, 0, 0, 0, 0, 0, 0, 0, 0, 0, 0, 0, 0, 0, 0, 0, 0, 0, 0, 0, 0, 0, 0, 0, 0, 0, 0, 0, 0, 0, 0, 0, 0, 0, 0, 0, 0, 0, 0, 0, 0, 0, 0, 0, 0, 0, 0, 0, 0, 0, 0, 0, 0, 0, 0, 0, 0, 0, 0, 0, 0, 0, 0, 0, 0, 0, 0, 0, 0, 0, 0, 0, 0, 0, 0, 0, 0, 0, 0, 0, 0, 0, 0, 0, 0, 0, 0, 0, 0, 0, 0, 0, 0, 0, 0, 0, 0, 0, 0, 0, 0, 0, 0, 0, 0, 0, 0, 0, 0, 0, 0, 0, 0, 0, 0, 0, 0, 0, 0, 0, 0, 0, 0, 0, 0, 0, 0, 0, 0, 0, 0, 0, 0, 0, 0, 0, 0, 0, 0, 0, 0, 0, 0, 0, 0, 0, 0, 0, 0, 0, 0, 0, 0, 0, 0, 0, 0, 0, 0, 0, 0, 0, 0, 0, 0, 0, 0, 0, 0, 0, 0, 0, 0, 0, 0, 0, 0, 0, 0, 0, 0, 0, 0, 0, 0, 0, 0, 0, 0, 0, 0, 0, 0, 0, 0, 0, 0, 0, 0, 0, 0, 0, 0, 0, 0, 0, 0, 0, 0, 0, 0, 0, 0, 0, 0, 0, 0, 0, 0, 0, 0, 0, 0, 0, 0, 0, 0, 0, 0, 0, 0, 0, 0, 0, 0, 0, 0, 0, 0, 0, 0, 0, 0, 0, 0, 0, 0, 0, 0, 0, 0, 0, 0, 0, 0, 0, 0, 0, 0, 0, 0, 0, 0, 0, 0, 0, 0, 0, 0, 0, 0, 0, 0, 0, 0, 0, 0, 0, 0, 0, 0, 0, 0, 0, 0, 0, 0, 0, 0, 0, 0, 0, 0, 0, 0, 0, 0, 0, 1, 1, 1, 1, 0, 0, 0, 0, 0, 0, 0, 0, 0, 0, 0, 0, 0, 0, 0, 0, 0, 0, 0, 0, 0, 0, 0, 0, 2, 0, 0, 0, 0, 2, 2, 2, 2, 2, 2, 2, 2, 2, 2, 2, 2, 2, 2, 2, 2, 2, 2, 2, 2, 2, 2, 2, 2, 2, 2, 2, 0, 0, 0, 0, 0, 0, 0, 0, 0, 0, 0, 0, 0, 0, 0, 0, 0, 0, 0, 0, 0, 0, 0, 0, 0, 0, 0, 0, 0, 0, 0, 0, 0, 0, 0, 0, 0, 0, 0, 0, 0, 0, 0, 0, 0, 0, 0, 0, 0, 0, 0, 0, 0, 0, 0, 0, 0, 0, 0, 0, 0, 0, 0, 0, 0, 0, 0, 0, 0, 0, 0, 0, 0, 0, 0, 0, 0, 0, 0, 0, 0, 0, 0, 0, 0, 0, 0, 0, 0, 0, 0, 0, 0, 0, 0, 0, 0, 1, 1, 1, 1, 1, 1, 1, 1, 0, 0, 0, 0, 0, 0, 0, 0, 0, 0, 0, 0, 0, 0, 0, 0, 0, 0, 0, 0, 0, 0, 0, 0, 0, 0, 0, 0, 0, 0, 0, 0, 0, 0, 0, 0, 0, 0, 0, 0, 0, 2, 0, 0, 0, 0, 0, 0, 0, 2, 2, 2, 2, 2, 2, 2, 2, 2, 2, 2, 2, 2, 2, 2, 2, 2, 2, 2, 2, 2, 2, 2, 2, 2, 2, 2, 2, 2, 2, 2, 2, 2, 2, 2, 2, 2, 2, 2, 2, 2, 2, 2, 2, 2, 2, 2, 2, 2, 2, 2, 2, 2, 2, 2, 2, 2, 0, 0, 0, 0, 0, 0, 0, 0, 0, 0, 0, 0, 0, 0, 0, 0, 0, 0, 0, 0, 0, 0, 0, 0, 0, 0, 0, 0, 0, 0, 0, 0, 0, 0, 0, 0, 0, 0, 0, 0, 0, 0, 0, 0, 0, 0, 0, 0, 0, 0, 0, 0, 0, 0, 0, 0, 0, 0, 0, 0, 0, 0, 0, 0, 0, 0, 0, 0, 0, 0, 0, 0, 0, 0, 0, 0, 0, 0, 0, 0, 0, 0, 0, 0, 0, 0, 0, 0, 0, 0, 0, 0, 0, 0, 0, 0, 0, 0, 0, 0, 0, 0, 0, 0, 0, 0, 0, 0, 0, 0, 0, 0, 0, 0, 0, 0, 0, 0, 0, 0, 0, 0, 0, 0, 0, 0, 0, 0, 0, 0, 0, 0, 0, 0, 0, 0, 0, 0, 0, 0, 0, 0, 0, 0, 0, 0, 0, 0, 0, 0, 0, 0, 0, 0, 0, 0, 0, 0, 0, 0, 0, 0, 0, 0, 0, 0, 0, 0, 0, 0, 0, 0, 0, 0, 0, 0, 0, 0, 0, 0, 0, 0, 0, 0, 0, 0, 0, 0, 0, 0, 0, 0, 0, 0, 0, 0, 0, 0, 0, 0, 0, 0, 0, 0, 0, 0, 0, 0, 0, 0, 0, 0, 0, 0, 0, 0, 0, 0, 0, 0, 0, 0, 0, 0, 0, 0, 0, 0, 0, 0, 0, 0, 0])
me_cylinder_004.materials.append(mat_green_001)
me_cylinder_004.materials.append(mat_glass_001)
me_cylinder_004.materials.append(mat_light_001)
me_cylinder_004.use_remesh_preserve_volume = False
me_cylinder_004.use_remesh_preserve_attributes = False
me_cylinder_004.use_mirror_vertex_groups = False
me_cylinder_004.update()

# ---- objects
ob_streetlight_triple = bpy.data.objects.new('Streetlight_Triple', me_cylinder_004)

# ---- transforms, parenting, visibility, modifiers, constraints
ob_streetlight_triple.location = (0.0, 0.0, 0.0)
ob_streetlight_triple.lineart.crease_threshold = 0.0
_vg = ob_streetlight_triple.vertex_groups.new(name='Group')

# ---- collection membership
col_collection_1.objects.link(ob_streetlight_triple)

# ---- scene / render settings (as saved in the file)
scene.frame_start = 1; scene.frame_end = 250; scene.frame_set(1)
scene.render.engine = 'CYCLES'
scene.render.resolution_percentage = 50
scene.render.dither_intensity = 0.0
scene.cycles.use_denoising = False
scene.cycles.samples = 10
scene.cycles.sampling_pattern = 'TABULATED_SOBOL'
scene.cycles.light_sampling_threshold = 0.0
scene.cycles.use_adaptive_sampling = False
scene.cycles.use_light_tree = False
scene.cycles.blur_glossy = 0.0
scene.cycles.pixel_filter_type = 'GAUSSIAN'
scene.cycles.sample_clamp_indirect = 0.0
scene.view_settings.view_transform = 'Standard'
bpy.context.view_layer.update()

# ---- added for rendering (the .blend has no active camera and no usable light): camera, sun
cam_auto = bpy.data.cameras.new('AutoCamera')
cam_auto.lens = 50.0
cam_auto.sensor_width = 36.0
cam_auto.clip_end = 1000.0
ob_auto_camera = bpy.data.objects.new('AutoCamera', cam_auto)
scene.collection.objects.link(ob_auto_camera)
ob_auto_camera.location = (1.05734, -1.2688, 1.39105)
ob_auto_camera.rotation_euler = (1.09748, -7.21219e-08, 0.694738)
scene.camera = ob_auto_camera
light_auto_sun = bpy.data.lights.new('AutoSun', 'SUN')
light_auto_sun.energy = 3.0
light_auto_sun.angle = 0.0523599
ob_auto_sun = bpy.data.objects.new('AutoSun', light_auto_sun)
scene.collection.objects.link(ob_auto_sun)
ob_auto_sun.rotation_euler = (0.872665, 0.174533, 0.523599)
bpy.context.view_layer.update()
